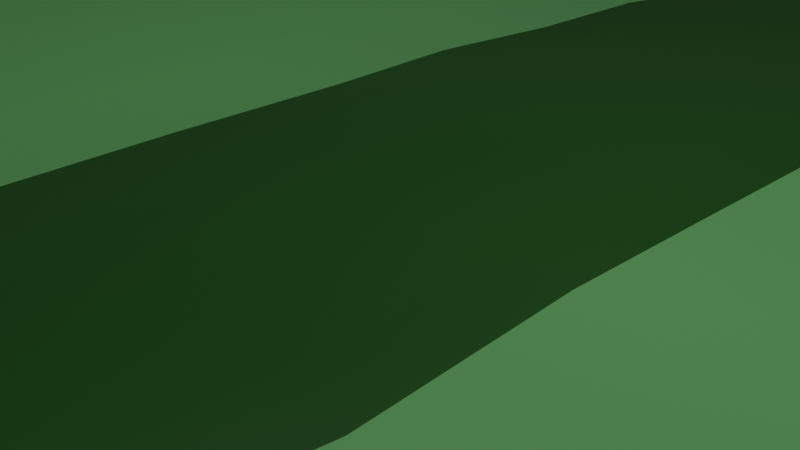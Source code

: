 # Source: paths.blend  (saved by Blender 3.0.42; exported with 4.5.12 LTS)
import bpy
from mathutils import Matrix  # noqa: F401  (used for matrix-valued properties, if any)

bpy.ops.wm.read_factory_settings(use_empty=True)
scene = bpy.context.scene
scene.name = 'Scene'

# ---- collections
col_collection = bpy.data.collections.new('Collection'); scene.collection.children.link(col_collection)

# ---- materials (node trees are filled in below, after node groups)
mat_material_002 = bpy.data.materials.new('Material.002')
mat_material_002.alpha_threshold = 0.0
mat_material_002.use_transparent_shadow = False
mat_material_002.line_color = (0.0, 0.0, 0.0, 1.0)
mat_path = bpy.data.materials.new('path')
mat_path.use_transparent_shadow = False
mat_material_003 = bpy.data.materials.new('Material.003')
mat_material_003.alpha_threshold = 0.0
mat_material_003.use_transparent_shadow = False
mat_material_003.line_color = (0.0, 0.0, 0.0, 1.0)
mat_path_001 = bpy.data.materials.new('path.001')
mat_path_001.use_transparent_shadow = False

# ---- node groups
ng_auto_smooth = bpy.data.node_groups.new('Auto Smooth', 'GeometryNodeTree')
_s = ng_auto_smooth.interface.new_socket(name='Geometry', in_out='OUTPUT', socket_type='NodeSocketGeometry')
_s = ng_auto_smooth.interface.new_socket(name='Geometry', in_out='INPUT', socket_type='NodeSocketGeometry')
_s = ng_auto_smooth.interface.new_socket(name='Angle', in_out='INPUT', socket_type='NodeSocketFloat')
_s.subtype = 'ANGLE'
_s.min_value = 0.0
_s.max_value = 3.142
ng_auto_smooth.is_modifier = True
_N = ng_auto_smooth.nodes; _L = ng_auto_smooth.links
n0 = _N.new('NodeGroupOutput'); n0.name = 'Group Output'; n0.location = (480, -100)
n1 = _N.new('NodeGroupInput'); n1.name = 'Group Input'; n1.location = (-420, -300)
n2 = _N.new('NodeGroupInput'); n2.name = 'Group Input.001'; n2.location = (-60, -100)
n3 = _N.new('GeometryNodeSetShadeSmooth'); n3.name = 'Set Shade Smooth'; n3.location = (120, -100)
n3.domain = 'EDGE'
n4 = _N.new('GeometryNodeSetShadeSmooth'); n4.name = 'Set Shade Smooth.001'; n4.location = (300, -100)
n5 = _N.new('GeometryNodeInputMeshEdgeAngle'); n5.name = 'Edge Angle'; n5.location = (-420, -220)
n6 = _N.new('GeometryNodeInputEdgeSmooth'); n6.name = 'Is Edge Smooth'; n6.location = (-60, -160)
n7 = _N.new('GeometryNodeInputShadeSmooth'); n7.name = 'Is Face Smooth'; n7.location = (-240, -340)
n8 = _N.new('FunctionNodeBooleanMath'); n8.name = 'Boolean Math'; n8.location = (-60, -220)
n9 = _N.new('FunctionNodeCompare'); n9.name = 'Compare'; n9.location = (-240, -180)
n9.operation = 'LESS_EQUAL'
_L.new(n5.outputs[0], n9.inputs[0])
_L.new(n4.outputs[0], n0.inputs[0])
_L.new(n1.outputs[1], n9.inputs[1])
_L.new(n9.outputs[0], n8.inputs[0])
_L.new(n7.outputs[0], n8.inputs[1])
_L.new(n2.outputs[0], n3.inputs[0])
_L.new(n6.outputs[0], n3.inputs[1])
_L.new(n3.outputs[0], n4.inputs[0])
_L.new(n8.outputs[0], n3.inputs[2])
n0.is_active_output = True

# ---- material node trees
mat_material_002.use_nodes = True; mat_material_002.node_tree.nodes.clear()
_N = mat_material_002.node_tree.nodes; _L = mat_material_002.node_tree.links
n0 = _N.new('ShaderNodeOutputMaterial'); n0.name = 'Material Output'; n0.location = (300, 300)
n1 = _N.new('ShaderNodeBsdfPrincipled'); n1.name = 'Principled BSDF'; n1.location = (10, 300)
n1.distribution = 'GGX'
n1.subsurface_method = 'RANDOM_WALK_SKIN'
n1.inputs[0].default_value = (0.3184, 1.0, 0.3183, 1.0)
n1.inputs[2].default_value = 0.4
n1.inputs[3].default_value = 1.45
n1.inputs[27].default_value = (0.0, 0.0, 0.0, 1.0)
n1.inputs[28].default_value = 1.0
_L.new(n1.outputs[0], n0.inputs[0])
n0.is_active_output = True
mat_path.use_nodes = True; mat_path.node_tree.nodes.clear()
_N = mat_path.node_tree.nodes; _L = mat_path.node_tree.links
n0 = _N.new('ShaderNodeBsdfPrincipled'); n0.name = 'Principled BSDF'; n0.location = (10, 300)
n0.distribution = 'GGX'
n0.subsurface_method = 'RANDOM_WALK_SKIN'
n0.inputs[0].default_value = (0.03185, 0.1902, 0.02037, 1.0)
n0.inputs[3].default_value = 1.45
n0.inputs[27].default_value = (0.0, 0.0, 0.0, 1.0)
n0.inputs[28].default_value = 1.0
n1 = _N.new('ShaderNodeOutputMaterial'); n1.name = 'Material Output'; n1.location = (300, 300)
_L.new(n0.outputs[0], n1.inputs[0])
n1.is_active_output = True
mat_material_003.use_nodes = True; mat_material_003.node_tree.nodes.clear()
_N = mat_material_003.node_tree.nodes; _L = mat_material_003.node_tree.links
n0 = _N.new('ShaderNodeOutputMaterial'); n0.name = 'Material Output'; n0.location = (300, 300)
n1 = _N.new('ShaderNodeBsdfPrincipled'); n1.name = 'Principled BSDF'; n1.location = (10, 300)
n1.distribution = 'GGX'
n1.subsurface_method = 'RANDOM_WALK_SKIN'
n1.inputs[0].default_value = (0.3184, 1.0, 0.3183, 1.0)
n1.inputs[2].default_value = 0.4
n1.inputs[3].default_value = 1.45
n1.inputs[27].default_value = (0.0, 0.0, 0.0, 1.0)
n1.inputs[28].default_value = 1.0
_L.new(n1.outputs[0], n0.inputs[0])
n0.is_active_output = True
mat_path_001.use_nodes = True; mat_path_001.node_tree.nodes.clear()
_N = mat_path_001.node_tree.nodes; _L = mat_path_001.node_tree.links
n0 = _N.new('ShaderNodeBsdfPrincipled'); n0.name = 'Principled BSDF'; n0.location = (10, 300)
n0.distribution = 'GGX'
n0.subsurface_method = 'RANDOM_WALK_SKIN'
n0.inputs[0].default_value = (0.03185, 0.1902, 0.02037, 1.0)
n0.inputs[3].default_value = 1.45
n0.inputs[27].default_value = (0.0, 0.0, 0.0, 1.0)
n0.inputs[28].default_value = 1.0
n1 = _N.new('ShaderNodeOutputMaterial'); n1.name = 'Material Output'; n1.location = (300, 300)
_L.new(n0.outputs[0], n1.inputs[0])
n1.is_active_output = True

# ---- world
world_world = bpy.data.worlds.new('World'); scene.world = world_world
world_world.use_nodes = True; world_world.node_tree.nodes.clear()
_N = world_world.node_tree.nodes; _L = world_world.node_tree.links
n0 = _N.new('ShaderNodeOutputWorld'); n0.name = 'World Output'; n0.location = (300, 300)
n1 = _N.new('ShaderNodeBackground'); n1.name = 'Background'; n1.location = (10, 300)
n1.inputs[0].default_value = (0.05088, 0.05088, 0.05088, 1.0)
_L.new(n1.outputs[0], n0.inputs[0])
n0.is_active_output = True
world_world.color = (0.05088, 0.05088, 0.05088)
world_world.use_sun_shadow = False
world_world.sun_shadow_jitter_overblur = 0.0

# ---- cameras
cam_camera = bpy.data.cameras.new('Camera')
cam_camera.clip_end = 100.0
cam_camera.ortho_scale = 7.314

# ---- lights
light_light = bpy.data.lights.new('Light', 'POINT')
light_light.transmission_factor = 0.0
light_light.energy = 1000.0
light_light.shadow_soft_size = 0.1
light_light.shadow_maximum_resolution = 0.006
light_light.use_absolute_resolution = True

# ---- meshes
me_cube = bpy.data.meshes.new('Cube')
me_cube.from_pydata([(5.021, 9.75, -2.454), (5.021, 9.75, -2.678), (5.021, -9.75, -2.454), (5.021, -9.75, -2.678), (-5.021, 9.75, -2.454), (-5.021, 9.75, -2.678), (-5.021, -9.75, -2.454), (-5.021, -9.75, -2.678), (1.981, 9.75, -2.678), (-1.981, 9.75, -2.678), (2.463, -9.844, -2.454), (-2.586, -9.844, -2.454), (-1.981, -9.75, -2.678), (1.981, -9.75, -2.678), (-2.586, 9.791, -2.454), (2.463, 9.791, -2.454), (1.981, -9.75, -2.249), (-1.981, -9.75, -2.249), (-1.981, 9.75, -2.249), (1.981, 9.75, -2.249), (-5.021, 7.922, -2.678), (-5.021, 5.755, -2.678), (-5.021, 3.589, -2.678), (-5.021, 1.422, -2.678), (-5.021, -0.745, -2.678), (-5.021, -2.912, -2.678), (-5.021, -5.079, -2.678), (-5.021, -7.245, -2.678), (5.021, 7.922, -2.454), (5.021, 5.755, -2.454), (5.021, 3.589, -2.454), (5.021, 1.422, -2.454), (5.021, -0.745, -2.454), (5.021, -2.912, -2.454), (5.021, -5.079, -2.454), (5.021, -7.245, -2.454), (-5.021, -7.245, -2.454), (-5.021, -5.079, -2.454), (-5.021, -2.912, -2.454), (-5.021, -0.745, -2.454), (-5.021, 1.422, -2.454), (-5.021, 3.589, -2.454), (-5.021, 5.755, -2.454), (-5.021, 7.922, -2.454), (5.021, -7.245, -2.678), (5.021, -5.079, -2.678), (5.021, -2.912, -2.678), (5.021, -0.745, -2.678), (5.021, 1.422, -2.678), (5.021, 3.589, -2.678), (5.021, 5.755, -2.678), (5.021, 7.922, -2.678), (-1.76, 7.842, -2.678), (-1.895, 5.749, -2.667), (-1.803, 3.589, -2.579), (-2.016, 1.422, -2.458), (-1.95, -0.745, -2.657), (-1.772, -2.912, -2.66), (-1.991, -5.079, -2.618), (-1.793, -7.315, -2.666), (1.981, 7.922, -2.678), (1.761, 5.755, -2.637), (2.014, 3.589, -2.517), (2.016, 1.435, -2.497), (1.946, -0.743, -2.402), (1.981, -2.912, -2.678), (2.035, -5.078, -2.413), (1.981, -7.245, -2.678), (2.463, 7.922, -2.454), (2.804, 5.755, -2.351), (2.511, 3.589, -2.219), (2.512, 1.437, -2.21), (2.72, -0.7385, -2.014), (2.463, -2.912, -2.454), (2.523, -5.077, -2.172), (2.463, -7.245, -2.454), (-2.953, 7.821, -2.401), (-2.967, 5.746, -2.388), (-3.004, 3.588, -2.293), (-2.633, 1.422, -2.162), (-3.024, -0.745, -2.331), (-3.031, -2.912, -2.356), (-2.628, -5.079, -2.277), (-2.904, -7.349, -2.363), (1.981, 7.922, -2.249), (1.214, 5.755, -2.234), (2.014, 3.589, -2.087), (2.02, 1.436, -2.046), (1.741, -0.7425, -1.964), (1.981, -2.912, -2.249), (2.04, -5.078, -1.961), (1.981, -7.245, -2.249), (-1.309, 7.829, -2.284), (-1.683, 5.747, -2.254), (-1.537, 3.589, -2.143), (-2.02, 1.422, -2.002), (-1.815, -0.7449, -2.219), (-1.214, -2.912, -2.253), (-1.991, -5.079, -2.186), (-1.382, -7.323, -2.265), (-85.32, 9.75, 11.12), (-85.32, -9.75, 11.12), (-85.32, -7.245, 11.12), (-85.32, -5.079, 11.12), (-85.32, -2.912, 11.12), (-85.32, -0.745, 11.12), (-85.32, 1.422, 11.12), (-85.32, 3.589, 11.12), (-85.32, 5.755, 11.12), (-85.32, 7.922, 11.12), (98.05, 9.75, -2.454), (98.05, -9.75, -2.454), (98.05, 7.922, -2.454), (98.05, 5.755, -2.454), (98.05, 3.589, -2.454), (98.05, 1.422, -2.454), (98.05, -0.745, -2.454), (98.05, -2.912, -2.454), (98.05, -5.079, -2.454), (98.05, -7.245, -2.454)], [], [(83, 36, 6, 11), (12, 11, 6, 7), (20, 43, 4, 5), (67, 44, 3, 13), (44, 35, 2, 3), (8, 15, 0, 1), (5, 4, 14, 9), (9, 14, 15, 8), (27, 59, 12, 7), (59, 67, 13, 12), (3, 2, 10, 13), (13, 10, 11, 12), (35, 75, 10, 2), (11, 10, 16, 17), (91, 99, 17, 16), (68, 15, 19, 84), (83, 11, 17, 99), (15, 14, 18, 19), (14, 76, 92, 18), (76, 77, 93, 92), (77, 78, 94, 93), (78, 79, 95, 94), (79, 80, 96, 95), (80, 81, 97, 96), (81, 82, 98, 97), (82, 83, 99, 98), (10, 75, 91, 16), (75, 74, 90, 91), (74, 73, 89, 90), (73, 72, 88, 89), (72, 71, 87, 88), (71, 70, 86, 87), (70, 69, 85, 86), (69, 68, 84, 85), (19, 18, 92, 84), (84, 92, 93, 85), (85, 93, 94, 86), (86, 94, 95, 87), (87, 95, 96, 88), (88, 96, 97, 89), (89, 97, 98, 90), (90, 98, 99, 91), (0, 15, 68, 28), (28, 68, 69, 29), (29, 69, 70, 30), (30, 70, 71, 31), (31, 71, 72, 32), (32, 72, 73, 33), (33, 73, 74, 34), (34, 74, 75, 35), (9, 8, 60, 52), (52, 60, 61, 53), (53, 61, 62, 54), (54, 62, 63, 55), (55, 63, 64, 56), (56, 64, 65, 57), (57, 65, 66, 58), (58, 66, 67, 59), (5, 9, 52, 20), (20, 52, 53, 21), (21, 53, 54, 22), (22, 54, 55, 23), (23, 55, 56, 24), (24, 56, 57, 25), (25, 57, 58, 26), (26, 58, 59, 27), (1, 0, 28, 51), (51, 28, 29, 50), (50, 29, 30, 49), (49, 30, 31, 48), (48, 31, 32, 47), (47, 32, 33, 46), (46, 33, 34, 45), (45, 34, 35, 44), (8, 1, 51, 60), (60, 51, 50, 61), (61, 50, 49, 62), (62, 49, 48, 63), (63, 48, 47, 64), (64, 47, 46, 65), (65, 46, 45, 66), (66, 45, 44, 67), (7, 6, 36, 27), (27, 36, 37, 26), (26, 37, 38, 25), (25, 38, 39, 24), (24, 39, 40, 23), (23, 40, 41, 22), (22, 41, 42, 21), (21, 42, 43, 20), (14, 4, 43, 76), (76, 43, 42, 77), (77, 42, 41, 78), (78, 41, 40, 79), (79, 40, 39, 80), (80, 39, 38, 81), (81, 38, 37, 82), (82, 37, 36, 83), (41, 42, 108, 107), (38, 39, 105, 104), (36, 102, 101, 6), (42, 43, 109, 108), (39, 40, 106, 105), (36, 37, 103, 102), (43, 4, 100, 109), (40, 41, 107, 106), (37, 38, 104, 103), (33, 117, 116, 32), (30, 114, 113, 29), (34, 118, 117, 33), (31, 115, 114, 30), (28, 112, 110, 0), (35, 119, 118, 34), (35, 2, 111, 119), (32, 116, 115, 31), (29, 113, 112, 28)])
me_cube.polygons.foreach_set('use_smooth', [True] * 116)
me_cube.polygons.foreach_set('material_index', [0, 0, 0, 0, 0, 0, 0, 0, 0, 0, 0, 0, 0, 1, 1, 1, 1, 1, 1, 1, 1, 1, 1, 1, 1, 1, 1, 1, 1, 1, 1, 1, 1, 1, 1, 1, 1, 1, 1, 1, 1, 1, 0, 0, 0, 0, 0, 0, 0, 0, 0, 0, 0, 0, 0, 0, 0, 0, 0, 0, 0, 0, 0, 0, 0, 0, 0, 0, 0, 0, 0, 0, 0, 0, 0, 0, 0, 0, 0, 0, 0, 0, 0, 0, 0, 0, 0, 0, 0, 0, 0, 0, 0, 0, 0, 0, 0, 0, 0, 0, 0, 0, 0, 0, 0, 0, 0, 0, 0, 0, 0, 0, 0, 0, 0, 0])
_uv = me_cube.uv_layers.new(name='UVMap')
_uv.uv.foreach_set('vector', [0.7917, 0.7179, 0.875, 0.7179, 0.875, 0.75, 0.7917, 0.75, 0.375, 0.9167, 0.625, 0.9167, 0.625, 1.0, 0.375, 1.0, 0.375, 0.2266, 0.625, 0.2266, 0.625, 0.25, 0.375, 0.25, 0.2917, 0.7179, 0.375, 0.7179, 0.375, 0.75, 0.2917, 0.75, 0.375, 0.7179, 0.625, 0.7179, 0.625, 0.75, 0.375, 0.75, 0.375, 0.4167, 0.625, 0.4167, 0.625, 0.5, 0.375, 0.5, 0.375, 0.25, 0.625, 0.25, 0.625, 0.3333, 0.375, 0.3333, 0.375, 0.3333, 0.625, 0.3333, 0.625, 0.4167, 0.375, 0.4167, 0.125, 0.7179, 0.2083, 0.7179, 0.2083, 0.75, 0.125, 0.75, 0.2083, 0.7179, 0.2917, 0.7179, 0.2917, 0.75, 0.2083, 0.75, 0.375, 0.75, 0.625, 0.75, 0.625, 0.8333, 0.375, 0.8333, 0.375, 0.8333, 0.625, 0.8333, 0.625, 0.9167, 0.375, 0.9167, 0.625, 0.7179, 0.7083, 0.7179, 0.7083, 0.75, 0.625, 0.75, 0.625, 0.9167, 0.625, 0.8333, 0.625, 0.8333, 0.625, 0.9167, 0.7083, 0.7179, 0.7917, 0.7179, 0.7917, 0.75, 0.7083, 0.75, 0.7083, 0.5234, 0.7083, 0.5, 0.7083, 0.5, 0.7083, 0.5234, 0.7917, 0.7179, 0.7917, 0.75, 0.7917, 0.75, 0.7917, 0.7179, 0.625, 0.4167, 0.625, 0.3333, 0.625, 0.3333, 0.625, 0.4167, 0.7917, 0.5, 0.7917, 0.5234, 0.7917, 0.5234, 0.7917, 0.5, 0.7917, 0.5234, 0.7917, 0.5512, 0.7917, 0.5512, 0.7917, 0.5234, 0.7917, 0.5512, 0.7917, 0.579, 0.7917, 0.579, 0.7917, 0.5512, 0.7917, 0.579, 0.7917, 0.6068, 0.7917, 0.6068, 0.7917, 0.579, 0.7917, 0.6068, 0.7917, 0.6346, 0.7917, 0.6346, 0.7917, 0.6068, 0.7917, 0.6346, 0.7917, 0.6623, 0.7917, 0.6623, 0.7917, 0.6346, 0.7917, 0.6623, 0.7917, 0.6901, 0.7917, 0.6901, 0.7917, 0.6623, 0.7917, 0.6901, 0.7917, 0.7179, 0.7917, 0.7179, 0.7917, 0.6901, 0.7083, 0.75, 0.7083, 0.7179, 0.7083, 0.7179, 0.7083, 0.75, 0.7083, 0.7179, 0.7083, 0.6901, 0.7083, 0.6901, 0.7083, 0.7179, 0.7083, 0.6901, 0.7083, 0.6623, 0.7083, 0.6623, 0.7083, 0.6901, 0.7083, 0.6623, 0.7083, 0.6346, 0.7083, 0.6346, 0.7083, 0.6623, 0.7083, 0.6346, 0.7083, 0.6068, 0.7083, 0.6068, 0.7083, 0.6346, 0.7083, 0.6068, 0.7083, 0.579, 0.7083, 0.579, 0.7083, 0.6068, 0.7083, 0.579, 0.7083, 0.5512, 0.7083, 0.5512, 0.7083, 0.579, 0.7083, 0.5512, 0.7083, 0.5234, 0.7083, 0.5234, 0.7083, 0.5512, 0.7083, 0.5, 0.7917, 0.5, 0.7917, 0.5234, 0.7083, 0.5234, 0.7083, 0.5234, 0.7917, 0.5234, 0.7917, 0.5512, 0.7083, 0.5512, 0.7083, 0.5512, 0.7917, 0.5512, 0.7917, 0.579, 0.7083, 0.579, 0.7083, 0.579, 0.7917, 0.579, 0.7917, 0.6068, 0.7083, 0.6068, 0.7083, 0.6068, 0.7917, 0.6068, 0.7917, 0.6346, 0.7083, 0.6346, 0.7083, 0.6346, 0.7917, 0.6346, 0.7917, 0.6623, 0.7083, 0.6623, 0.7083, 0.6623, 0.7917, 0.6623, 0.7917, 0.6901, 0.7083, 0.6901, 0.7083, 0.6901, 0.7917, 0.6901, 0.7917, 0.7179, 0.7083, 0.7179, 0.625, 0.5, 0.7083, 0.5, 0.7083, 0.5234, 0.625, 0.5234, 0.625, 0.5234, 0.7083, 0.5234, 0.7083, 0.5512, 0.625, 0.5512, 0.625, 0.5512, 0.7083, 0.5512, 0.7083, 0.579, 0.625, 0.579, 0.625, 0.579, 0.7083, 0.579, 0.7083, 0.6068, 0.625, 0.6068, 0.625, 0.6068, 0.7083, 0.6068, 0.7083, 0.6346, 0.625, 0.6346, 0.625, 0.6346, 0.7083, 0.6346, 0.7083, 0.6623, 0.625, 0.6623, 0.625, 0.6623, 0.7083, 0.6623, 0.7083, 0.6901, 0.625, 0.6901, 0.625, 0.6901, 0.7083, 0.6901, 0.7083, 0.7179, 0.625, 0.7179, 0.2083, 0.5, 0.2917, 0.5, 0.2917, 0.5234, 0.2083, 0.5234, 0.2083, 0.5234, 0.2917, 0.5234, 0.2917, 0.5512, 0.2083, 0.5512, 0.2083, 0.5512, 0.2917, 0.5512, 0.2917, 0.579, 0.2083, 0.579, 0.2083, 0.579, 0.2917, 0.579, 0.2917, 0.6068, 0.2083, 0.6068, 0.2083, 0.6068, 0.2917, 0.6068, 0.2917, 0.6346, 0.2083, 0.6346, 0.2083, 0.6346, 0.2917, 0.6346, 0.2917, 0.6623, 0.2083, 0.6623, 0.2083, 0.6623, 0.2917, 0.6623, 0.2917, 0.6901, 0.2083, 0.6901, 0.2083, 0.6901, 0.2917, 0.6901, 0.2917, 0.7179, 0.2083, 0.7179, 0.125, 0.5, 0.2083, 0.5, 0.2083, 0.5234, 0.125, 0.5234, 0.125, 0.5234, 0.2083, 0.5234, 0.2083, 0.5512, 0.125, 0.5512, 0.125, 0.5512, 0.2083, 0.5512, 0.2083, 0.579, 0.125, 0.579, 0.125, 0.579, 0.2083, 0.579, 0.2083, 0.6068, 0.125, 0.6068, 0.125, 0.6068, 0.2083, 0.6068, 0.2083, 0.6346, 0.125, 0.6346, 0.125, 0.6346, 0.2083, 0.6346, 0.2083, 0.6623, 0.125, 0.6623, 0.125, 0.6623, 0.2083, 0.6623, 0.2083, 0.6901, 0.125, 0.6901, 0.125, 0.6901, 0.2083, 0.6901, 0.2083, 0.7179, 0.125, 0.7179, 0.375, 0.5, 0.625, 0.5, 0.625, 0.5234, 0.375, 0.5234, 0.375, 0.5234, 0.625, 0.5234, 0.625, 0.5512, 0.375, 0.5512, 0.375, 0.5512, 0.625, 0.5512, 0.625, 0.579, 0.375, 0.579, 0.375, 0.579, 0.625, 0.579, 0.625, 0.6068, 0.375, 0.6068, 0.375, 0.6068, 0.625, 0.6068, 0.625, 0.6346, 0.375, 0.6346, 0.375, 0.6346, 0.625, 0.6346, 0.625, 0.6623, 0.375, 0.6623, 0.375, 0.6623, 0.625, 0.6623, 0.625, 0.6901, 0.375, 0.6901, 0.375, 0.6901, 0.625, 0.6901, 0.625, 0.7179, 0.375, 0.7179, 0.2917, 0.5, 0.375, 0.5, 0.375, 0.5234, 0.2917, 0.5234, 0.2917, 0.5234, 0.375, 0.5234, 0.375, 0.5512, 0.2917, 0.5512, 0.2917, 0.5512, 0.375, 0.5512, 0.375, 0.579, 0.2917, 0.579, 0.2917, 0.579, 0.375, 0.579, 0.375, 0.6068, 0.2917, 0.6068, 0.2917, 0.6068, 0.375, 0.6068, 0.375, 0.6346, 0.2917, 0.6346, 0.2917, 0.6346, 0.375, 0.6346, 0.375, 0.6623, 0.2917, 0.6623, 0.2917, 0.6623, 0.375, 0.6623, 0.375, 0.6901, 0.2917, 0.6901, 0.2917, 0.6901, 0.375, 0.6901, 0.375, 0.7179, 0.2917, 0.7179, 0.375, 0.0, 0.625, 0.0, 0.625, 0.03212, 0.375, 0.03212, 0.375, 0.03212, 0.625, 0.03212, 0.625, 0.05989, 0.375, 0.05989, 0.375, 0.05989, 0.625, 0.05989, 0.625, 0.08767, 0.375, 0.08767, 0.375, 0.08767, 0.625, 0.08767, 0.625, 0.1154, 0.375, 0.1154, 0.375, 0.1154, 0.625, 0.1154, 0.625, 0.1432, 0.375, 0.1432, 0.375, 0.1432, 0.625, 0.1432, 0.625, 0.171, 0.375, 0.171, 0.375, 0.171, 0.625, 0.171, 0.625, 0.1988, 0.375, 0.1988, 0.375, 0.1988, 0.625, 0.1988, 0.625, 0.2266, 0.375, 0.2266, 0.7917, 0.5, 0.875, 0.5, 0.875, 0.5234, 0.7917, 0.5234, 0.7917, 0.5234, 0.875, 0.5234, 0.875, 0.5512, 0.7917, 0.5512, 0.7917, 0.5512, 0.875, 0.5512, 0.875, 0.579, 0.7917, 0.579, 0.7917, 0.579, 0.875, 0.579, 0.875, 0.6068, 0.7917, 0.6068, 0.7917, 0.6068, 0.875, 0.6068, 0.875, 0.6346, 0.7917, 0.6346, 0.7917, 0.6346, 0.875, 0.6346, 0.875, 0.6623, 0.7917, 0.6623, 0.7917, 0.6623, 0.875, 0.6623, 0.875, 0.6901, 0.7917, 0.6901, 0.7917, 0.6901, 0.875, 0.6901, 0.875, 0.7179, 0.7917, 0.7179, 0.625, 0.171, 0.625, 0.1988, 0.625, 0.1988, 0.625, 0.171, 0.625, 0.08767, 0.625, 0.1154, 0.625, 0.1154, 0.625, 0.08767, 0.875, 0.7179, 0.875, 0.7179, 0.875, 0.75, 0.875, 0.75, 0.625, 0.1988, 0.625, 0.2266, 0.625, 0.2266, 0.625, 0.1988, 0.625, 0.1154, 0.625, 0.1432, 0.625, 0.1432, 0.625, 0.1154, 0.625, 0.03212, 0.625, 0.05989, 0.625, 0.05989, 0.625, 0.03212, 0.625, 0.2266, 0.625, 0.25, 0.625, 0.25, 0.625, 0.2266, 0.625, 0.1432, 0.625, 0.171, 0.625, 0.171, 0.625, 0.1432, 0.625, 0.05989, 0.625, 0.08767, 0.625, 0.08767, 0.625, 0.05989, 0.625, 0.6623, 0.625, 0.6623, 0.625, 0.6346, 0.625, 0.6346, 0.625, 0.579, 0.625, 0.579, 0.625, 0.5512, 0.625, 0.5512, 0.625, 0.6901, 0.625, 0.6901, 0.625, 0.6623, 0.625, 0.6623, 0.625, 0.6068, 0.625, 0.6068, 0.625, 0.579, 0.625, 0.579, 0.625, 0.5234, 0.625, 0.5234, 0.625, 0.5, 0.625, 0.5, 0.625, 0.7179, 0.625, 0.7179, 0.625, 0.6901, 0.625, 0.6901, 0.625, 0.7179, 0.625, 0.75, 0.625, 0.75, 0.625, 0.7179, 0.625, 0.6346, 0.625, 0.6346, 0.625, 0.6068, 0.625, 0.6068, 0.625, 0.5512, 0.625, 0.5512, 0.625, 0.5234, 0.625, 0.5234])
me_cube.materials.append(mat_material_002)
me_cube.materials.append(mat_path)
me_cube.use_remesh_preserve_volume = False
me_cube.use_remesh_preserve_attributes = False
me_cube.use_mirror_vertex_groups = False
me_cube.update()
me_cube_001 = bpy.data.meshes.new('Cube.001')
me_cube_001.from_pydata([(5.017, 9.751, 0.1106), (5.017, 9.751, -0.113), (5.014, -9.751, 0.1131), (5.014, -9.751, -0.1105), (-5.024, 9.75, 0.1111), (-5.024, 9.75, -0.1124), (-5.046, -9.757, 0.1224), (-5.046, -9.757, -0.1013), (1.974, 9.75, -0.1162), (-1.989, 9.75, -0.1154), (2.442, -9.807, 0.1182), (-2.653, -9.821, 0.1402), (-2.056, -9.769, -0.08045), (1.955, -9.755, -0.1032), (-2.593, 9.75, 0.109), (2.457, 9.75, 0.108), (1.954, -9.755, 0.3259), (-2.058, -9.769, 0.3496), (-1.989, 9.75, 0.3135), (1.974, 9.75, 0.3127), (-5.028, 7.921, -0.113), (-5.037, 5.753, -0.1123), (-5.041, 3.585, -0.1116), (-5.044, 1.417, -0.1131), (-5.067, -0.7509, -0.1065), (-5.109, -2.925, -0.0874), (-5.177, -5.104, 0.0108), (-5.099, -7.265, -0.07842), (5.011, 7.923, 0.1086), (4.974, 5.761, 0.1041), (4.893, 3.608, 0.1082), (4.936, 1.434, 0.1257), (4.938, -0.7315, 0.1078), (4.953, -2.9, 0.1048), (4.988, -5.074, 0.1101), (5.005, -7.245, 0.1129), (-5.1, -7.265, 0.1459), (-5.148, -5.105, 0.163), (-5.111, -2.925, 0.1367), (-5.067, -0.751, 0.1171), (-5.044, 1.417, 0.1104), (-5.042, 3.585, 0.112), (-5.038, 5.753, 0.1113), (-5.028, 7.921, 0.1106), (5.006, -7.245, -0.1107), (4.988, -5.074, -0.1135), (4.954, -2.9, -0.1186), (4.94, -0.7318, -0.1157), (4.938, 1.433, -0.09859), (4.898, 3.608, -0.1153), (4.975, 5.761, -0.1193), (5.011, 7.923, -0.1149), (-1.798, 7.836, -0.1348), (-1.998, 5.691, -0.1019), (-2.084, 3.552, 0.03799), (-1.903, 1.338, -0.04562), (-2.335, -0.7801, -0.06469), (-2.328, -2.96, 0.04925), (-2.644, -5.216, 0.4597), (-2.195, -7.425, 0.08392), (1.961, 7.917, -0.1376), (1.769, 5.663, -0.3297), (1.414, 3.657, -0.002059), (1.687, 1.466, 0.1397), (0.1098, -0.473, -0.2467), (0.6925, -2.673, -0.2136), (1.583, -5.065, -0.06447), (1.913, -7.253, -0.09511), (2.445, 7.918, 0.09141), (2.704, 5.744, 0.1276), (2.023, 3.721, 0.246), (2.627, 1.473, 0.4973), (2.089, -0.6094, 0.1805), (1.931, -2.779, 0.04643), (2.674, -5.065, 0.3653), (2.41, -7.249, 0.1226), (-2.975, 7.817, 0.1559), (-3.08, 5.73, 0.1753), (-3.118, 3.572, 0.2853), (-2.68, 1.373, 0.3598), (-3.199, -0.767, 0.247), (-3.355, -2.955, 0.2961), (-3.265, -5.215, 0.5408), (-3.207, -7.436, 0.347), (1.96, 7.917, 0.2903), (1.216, 5.634, -0.01693), (1.85, 3.657, 0.4284), (1.224, 1.457, 0.5319), (-0.9289, -0.6193, 0.4152), (-0.2348, -2.682, 0.2267), (0.9816, -5.068, 0.3778), (1.911, -7.253, 0.3343), (-1.36, 7.824, 0.2502), (-1.526, 5.672, 0.2307), (-1.869, 3.545, 0.4891), (-1.188, 1.316, 0.3163), (-2.262, -0.7857, 0.3802), (-1.935, -2.956, 0.4415), (-2.625, -5.215, 0.6045), (-1.818, -7.437, 0.4937), (-85.32, 9.75, 13.69), (-85.32, -9.75, 13.69), (-85.32, -7.245, 13.69), (-85.32, -5.079, 13.69), (-85.32, -2.912, 13.69), (-85.32, -0.745, 13.69), (-85.32, 1.422, 13.69), (-85.32, 3.589, 13.69), (-85.32, 5.755, 13.69), (-85.32, 7.922, 13.69), (98.25, 9.751, 0.1106), (98.25, -9.751, 0.1131), (98.25, 7.923, 0.1086), (98.21, 5.761, 0.1041), (98.13, 3.608, 0.1082), (98.17, 1.434, 0.1257), (98.17, -0.7315, 0.1078), (98.19, -2.9, 0.1048), (98.22, -5.074, 0.1101), (98.24, -7.245, 0.1129)], [], [(83, 36, 6, 11), (12, 11, 6, 7), (20, 43, 4, 5), (67, 44, 3, 13), (44, 35, 2, 3), (8, 15, 0, 1), (5, 4, 14, 9), (9, 14, 15, 8), (27, 59, 12, 7), (59, 67, 13, 12), (3, 2, 10, 13), (13, 10, 11, 12), (35, 75, 10, 2), (11, 10, 16, 17), (91, 99, 17, 16), (68, 15, 19, 84), (83, 11, 17, 99), (15, 14, 18, 19), (14, 76, 92, 18), (76, 77, 93, 92), (77, 78, 94, 93), (78, 79, 95, 94), (79, 80, 96, 95), (80, 81, 97, 96), (81, 82, 98, 97), (82, 83, 99, 98), (10, 75, 91, 16), (75, 74, 90, 91), (74, 73, 89, 90), (73, 72, 88, 89), (72, 71, 87, 88), (71, 70, 86, 87), (70, 69, 85, 86), (69, 68, 84, 85), (19, 18, 92, 84), (84, 92, 93, 85), (85, 93, 94, 86), (86, 94, 95, 87), (87, 95, 96, 88), (88, 96, 97, 89), (89, 97, 98, 90), (90, 98, 99, 91), (0, 15, 68, 28), (28, 68, 69, 29), (29, 69, 70, 30), (30, 70, 71, 31), (31, 71, 72, 32), (32, 72, 73, 33), (33, 73, 74, 34), (34, 74, 75, 35), (9, 8, 60, 52), (52, 60, 61, 53), (53, 61, 62, 54), (54, 62, 63, 55), (55, 63, 64, 56), (56, 64, 65, 57), (57, 65, 66, 58), (58, 66, 67, 59), (5, 9, 52, 20), (20, 52, 53, 21), (21, 53, 54, 22), (22, 54, 55, 23), (23, 55, 56, 24), (24, 56, 57, 25), (25, 57, 58, 26), (26, 58, 59, 27), (1, 0, 28, 51), (51, 28, 29, 50), (50, 29, 30, 49), (49, 30, 31, 48), (48, 31, 32, 47), (47, 32, 33, 46), (46, 33, 34, 45), (45, 34, 35, 44), (8, 1, 51, 60), (60, 51, 50, 61), (61, 50, 49, 62), (62, 49, 48, 63), (63, 48, 47, 64), (64, 47, 46, 65), (65, 46, 45, 66), (66, 45, 44, 67), (7, 6, 36, 27), (27, 36, 37, 26), (26, 37, 38, 25), (25, 38, 39, 24), (24, 39, 40, 23), (23, 40, 41, 22), (22, 41, 42, 21), (21, 42, 43, 20), (14, 4, 43, 76), (76, 43, 42, 77), (77, 42, 41, 78), (78, 41, 40, 79), (79, 40, 39, 80), (80, 39, 38, 81), (81, 38, 37, 82), (82, 37, 36, 83), (41, 42, 108, 107), (38, 39, 105, 104), (36, 102, 101, 6), (42, 43, 109, 108), (39, 40, 106, 105), (36, 37, 103, 102), (43, 4, 100, 109), (40, 41, 107, 106), (37, 38, 104, 103), (34, 118, 117, 33), (31, 115, 114, 30), (28, 112, 110, 0), (35, 119, 118, 34), (35, 2, 111, 119), (32, 116, 115, 31), (29, 113, 112, 28), (33, 117, 116, 32), (30, 114, 113, 29)])
me_cube_001.polygons.foreach_set('use_smooth', [True] * 116)
me_cube_001.polygons.foreach_set('material_index', [0, 0, 0, 0, 0, 0, 0, 0, 0, 0, 0, 0, 0, 1, 1, 1, 1, 0, 1, 1, 1, 1, 1, 1, 1, 1, 1, 1, 1, 1, 1, 1, 1, 1, 1, 1, 1, 1, 1, 1, 1, 1, 0, 0, 0, 0, 0, 0, 0, 0, 0, 0, 0, 0, 0, 0, 0, 0, 0, 0, 0, 0, 0, 0, 0, 0, 0, 0, 0, 0, 0, 0, 0, 0, 0, 0, 0, 0, 0, 0, 0, 0, 0, 0, 0, 0, 0, 0, 0, 0, 0, 0, 0, 0, 0, 0, 0, 0, 0, 0, 0, 0, 0, 0, 0, 0, 0, 0, 0, 0, 0, 0, 0, 0, 0, 0])
_uv = me_cube_001.uv_layers.new(name='UVMap')
_uv.uv.foreach_set('vector', [0.7917, 0.7179, 0.875, 0.7179, 0.875, 0.75, 0.7917, 0.75, 0.375, 0.9167, 0.625, 0.9167, 0.625, 1.0, 0.375, 1.0, 0.375, 0.2266, 0.625, 0.2266, 0.625, 0.25, 0.375, 0.25, 0.2917, 0.7179, 0.375, 0.7179, 0.375, 0.75, 0.2917, 0.75, 0.375, 0.7179, 0.625, 0.7179, 0.625, 0.75, 0.375, 0.75, 0.375, 0.4167, 0.625, 0.4167, 0.625, 0.5, 0.375, 0.5, 0.375, 0.25, 0.625, 0.25, 0.625, 0.3333, 0.375, 0.3333, 0.375, 0.3333, 0.625, 0.3333, 0.625, 0.4167, 0.375, 0.4167, 0.125, 0.7179, 0.2083, 0.7179, 0.2083, 0.75, 0.125, 0.75, 0.2083, 0.7179, 0.2917, 0.7179, 0.2917, 0.75, 0.2083, 0.75, 0.375, 0.75, 0.625, 0.75, 0.625, 0.8333, 0.375, 0.8333, 0.375, 0.8333, 0.625, 0.8333, 0.625, 0.9167, 0.375, 0.9167, 0.625, 0.7179, 0.7083, 0.7179, 0.7083, 0.75, 0.625, 0.75, 0.625, 0.9167, 0.625, 0.8333, 0.7083, 0.75, 0.7917, 0.75, 0.7083, 0.7179, 0.7917, 0.7179, 0.7917, 0.75, 0.7083, 0.75, 0.7083, 0.5234, 0.7083, 0.5, 0.7083, 0.5, 0.7083, 0.5234, 0.7917, 0.7179, 0.7917, 0.75, 0.7917, 0.75, 0.7917, 0.7179, 0.625, 0.4167, 0.625, 0.3333, 0.625, 0.3333, 0.625, 0.4167, 0.7917, 0.5, 0.7917, 0.5234, 0.7917, 0.5234, 0.7917, 0.5, 0.7917, 0.5234, 0.7917, 0.5512, 0.7917, 0.5512, 0.7917, 0.5234, 0.7917, 0.5512, 0.7917, 0.579, 0.7917, 0.579, 0.7917, 0.5512, 0.7917, 0.579, 0.7917, 0.6068, 0.7917, 0.6068, 0.7917, 0.579, 0.7917, 0.6068, 0.7917, 0.6346, 0.7917, 0.6346, 0.7917, 0.6068, 0.7917, 0.6346, 0.7917, 0.6623, 0.7917, 0.6623, 0.7917, 0.6346, 0.7917, 0.6623, 0.7917, 0.6901, 0.7917, 0.6901, 0.7917, 0.6623, 0.7917, 0.6901, 0.7917, 0.7179, 0.7917, 0.7179, 0.7917, 0.6901, 0.7083, 0.75, 0.7083, 0.7179, 0.7083, 0.7179, 0.7083, 0.75, 0.7083, 0.7179, 0.7083, 0.6901, 0.7083, 0.6901, 0.7083, 0.7179, 0.7083, 0.6901, 0.7083, 0.6623, 0.7083, 0.6623, 0.7083, 0.6901, 0.7083, 0.6623, 0.7083, 0.6346, 0.7083, 0.6346, 0.7083, 0.6623, 0.7083, 0.6346, 0.7083, 0.6068, 0.7083, 0.6068, 0.7083, 0.6346, 0.7083, 0.6068, 0.7083, 0.579, 0.7083, 0.579, 0.7083, 0.6068, 0.7083, 0.579, 0.7083, 0.5512, 0.7083, 0.5512, 0.7083, 0.579, 0.7083, 0.5512, 0.7083, 0.5234, 0.7083, 0.5234, 0.7083, 0.5512, 0.7083, 0.5, 0.7917, 0.5, 0.7917, 0.5234, 0.7083, 0.5234, 0.7083, 0.5234, 0.7917, 0.5234, 0.7917, 0.5512, 0.7083, 0.5512, 0.7083, 0.5512, 0.7917, 0.5512, 0.7917, 0.579, 0.7083, 0.579, 0.7083, 0.579, 0.7917, 0.579, 0.7917, 0.6068, 0.7083, 0.6068, 0.7083, 0.6068, 0.7917, 0.6068, 0.7917, 0.6346, 0.7083, 0.6346, 0.7083, 0.6346, 0.7917, 0.6346, 0.7917, 0.6623, 0.7083, 0.6623, 0.7083, 0.6623, 0.7917, 0.6623, 0.7917, 0.6901, 0.7083, 0.6901, 0.7083, 0.6901, 0.7917, 0.6901, 0.7917, 0.7179, 0.7083, 0.7179, 0.625, 0.5, 0.7083, 0.5, 0.7083, 0.5234, 0.625, 0.5234, 0.625, 0.5234, 0.7083, 0.5234, 0.7083, 0.5512, 0.625, 0.5512, 0.625, 0.5512, 0.7083, 0.5512, 0.7083, 0.579, 0.625, 0.579, 0.625, 0.579, 0.7083, 0.579, 0.7083, 0.6068, 0.625, 0.6068, 0.625, 0.6068, 0.7083, 0.6068, 0.7083, 0.6346, 0.625, 0.6346, 0.625, 0.6346, 0.7083, 0.6346, 0.7083, 0.6623, 0.625, 0.6623, 0.625, 0.6623, 0.7083, 0.6623, 0.7083, 0.6901, 0.625, 0.6901, 0.625, 0.6901, 0.7083, 0.6901, 0.7083, 0.7179, 0.625, 0.7179, 0.2083, 0.5, 0.2917, 0.5, 0.2917, 0.5234, 0.2083, 0.5234, 0.2083, 0.5234, 0.2917, 0.5234, 0.2917, 0.5512, 0.2083, 0.5512, 0.2083, 0.5512, 0.2917, 0.5512, 0.2917, 0.579, 0.2083, 0.579, 0.2083, 0.579, 0.2917, 0.579, 0.2917, 0.6068, 0.2083, 0.6068, 0.2083, 0.6068, 0.2917, 0.6068, 0.2917, 0.6346, 0.2083, 0.6346, 0.2083, 0.6346, 0.2917, 0.6346, 0.2917, 0.6623, 0.2083, 0.6623, 0.2083, 0.6623, 0.2917, 0.6623, 0.2917, 0.6901, 0.2083, 0.6901, 0.2083, 0.6901, 0.2917, 0.6901, 0.2917, 0.7179, 0.2083, 0.7179, 0.125, 0.5, 0.2083, 0.5, 0.2083, 0.5234, 0.125, 0.5234, 0.125, 0.5234, 0.2083, 0.5234, 0.2083, 0.5512, 0.125, 0.5512, 0.125, 0.5512, 0.2083, 0.5512, 0.2083, 0.579, 0.125, 0.579, 0.125, 0.579, 0.2083, 0.579, 0.2083, 0.6068, 0.125, 0.6068, 0.125, 0.6068, 0.2083, 0.6068, 0.2083, 0.6346, 0.125, 0.6346, 0.125, 0.6346, 0.2083, 0.6346, 0.2083, 0.6623, 0.125, 0.6623, 0.125, 0.6623, 0.2083, 0.6623, 0.2083, 0.6901, 0.125, 0.6901, 0.125, 0.6901, 0.2083, 0.6901, 0.2083, 0.7179, 0.125, 0.7179, 0.375, 0.5, 0.625, 0.5, 0.625, 0.5234, 0.375, 0.5234, 0.375, 0.5234, 0.625, 0.5234, 0.625, 0.5512, 0.375, 0.5512, 0.375, 0.5512, 0.625, 0.5512, 0.625, 0.579, 0.375, 0.579, 0.375, 0.579, 0.625, 0.579, 0.625, 0.6068, 0.375, 0.6068, 0.375, 0.6068, 0.625, 0.6068, 0.625, 0.6346, 0.375, 0.6346, 0.375, 0.6346, 0.625, 0.6346, 0.625, 0.6623, 0.375, 0.6623, 0.375, 0.6623, 0.625, 0.6623, 0.625, 0.6901, 0.375, 0.6901, 0.375, 0.6901, 0.625, 0.6901, 0.625, 0.7179, 0.375, 0.7179, 0.2917, 0.5, 0.375, 0.5, 0.375, 0.5234, 0.2917, 0.5234, 0.2917, 0.5234, 0.375, 0.5234, 0.375, 0.5512, 0.2917, 0.5512, 0.2917, 0.5512, 0.375, 0.5512, 0.375, 0.579, 0.2917, 0.579, 0.2917, 0.579, 0.375, 0.579, 0.375, 0.6068, 0.2917, 0.6068, 0.2917, 0.6068, 0.375, 0.6068, 0.375, 0.6346, 0.2917, 0.6346, 0.2917, 0.6346, 0.375, 0.6346, 0.375, 0.6623, 0.2917, 0.6623, 0.2917, 0.6623, 0.375, 0.6623, 0.375, 0.6901, 0.2917, 0.6901, 0.2917, 0.6901, 0.375, 0.6901, 0.375, 0.7179, 0.2917, 0.7179, 0.375, 0.0, 0.625, 0.0, 0.625, 0.03212, 0.375, 0.03212, 0.375, 0.03212, 0.625, 0.03212, 0.625, 0.05989, 0.375, 0.05989, 0.375, 0.05989, 0.625, 0.05989, 0.625, 0.08767, 0.375, 0.08767, 0.375, 0.08767, 0.625, 0.08767, 0.625, 0.1154, 0.375, 0.1154, 0.375, 0.1154, 0.625, 0.1154, 0.625, 0.1432, 0.375, 0.1432, 0.375, 0.1432, 0.625, 0.1432, 0.625, 0.171, 0.375, 0.171, 0.375, 0.171, 0.625, 0.171, 0.625, 0.1988, 0.375, 0.1988, 0.375, 0.1988, 0.625, 0.1988, 0.625, 0.2266, 0.375, 0.2266, 0.7917, 0.5, 0.875, 0.5, 0.875, 0.5234, 0.7917, 0.5234, 0.7917, 0.5234, 0.875, 0.5234, 0.875, 0.5512, 0.7917, 0.5512, 0.7917, 0.5512, 0.875, 0.5512, 0.875, 0.579, 0.7917, 0.579, 0.7917, 0.579, 0.875, 0.579, 0.875, 0.6068, 0.7917, 0.6068, 0.7917, 0.6068, 0.875, 0.6068, 0.875, 0.6346, 0.7917, 0.6346, 0.7917, 0.6346, 0.875, 0.6346, 0.875, 0.6623, 0.7917, 0.6623, 0.7917, 0.6623, 0.875, 0.6623, 0.875, 0.6901, 0.7917, 0.6901, 0.7917, 0.6901, 0.875, 0.6901, 0.875, 0.7179, 0.7917, 0.7179, 0.625, 0.171, 0.625, 0.1988, 0.625, 0.1988, 0.625, 0.171, 0.625, 0.08767, 0.625, 0.1154, 0.625, 0.1154, 0.625, 0.08767, 0.875, 0.7179, 0.875, 0.7179, 0.875, 0.75, 0.875, 0.75, 0.625, 0.1988, 0.625, 0.2266, 0.625, 0.2266, 0.625, 0.1988, 0.625, 0.1154, 0.625, 0.1432, 0.625, 0.1432, 0.625, 0.1154, 0.625, 0.03212, 0.625, 0.05989, 0.625, 0.05989, 0.625, 0.03212, 0.625, 0.2266, 0.625, 0.25, 0.625, 0.25, 0.625, 0.2266, 0.625, 0.1432, 0.625, 0.171, 0.625, 0.171, 0.625, 0.1432, 0.625, 0.05989, 0.625, 0.08767, 0.625, 0.08767, 0.625, 0.05989, 0.625, 0.6901, 0.625, 0.6901, 0.625, 0.6623, 0.625, 0.6623, 0.625, 0.6068, 0.625, 0.6068, 0.625, 0.579, 0.625, 0.579, 0.625, 0.5234, 0.625, 0.5234, 0.625, 0.5, 0.625, 0.5, 0.625, 0.7179, 0.625, 0.7179, 0.625, 0.6901, 0.625, 0.6901, 0.625, 0.7179, 0.625, 0.75, 0.625, 0.75, 0.625, 0.7179, 0.625, 0.6346, 0.625, 0.6346, 0.625, 0.6068, 0.625, 0.6068, 0.625, 0.5512, 0.625, 0.5512, 0.625, 0.5234, 0.625, 0.5234, 0.625, 0.6623, 0.625, 0.6623, 0.625, 0.6346, 0.625, 0.6346, 0.625, 0.579, 0.625, 0.579, 0.625, 0.5512, 0.625, 0.5512])
me_cube_001.materials.append(mat_material_002)
me_cube_001.materials.append(mat_path)
me_cube_001.use_remesh_preserve_volume = False
me_cube_001.use_remesh_preserve_attributes = False
me_cube_001.use_mirror_vertex_groups = False
me_cube_001.update()
me_cube_002 = bpy.data.meshes.new('Cube.002')
me_cube_002.from_pydata([(5.021, 9.75, 0.1118), (5.021, 9.75, -0.1118), (5.021, -9.75, 0.1118), (5.021, -9.75, -0.1118), (-5.021, 9.75, 0.1118), (-5.021, 9.75, -0.1118), (-5.021, -9.75, 0.1118), (-5.021, -9.75, -0.1118), (1.981, 9.75, -0.1118), (-1.981, 9.75, -0.1118), (2.463, -9.75, 0.1118), (-2.586, -9.75, 0.1118), (-1.981, -9.75, -0.1118), (1.981, -9.75, -0.1118), (-2.586, 9.75, 0.1118), (2.463, 9.75, 0.1118), (1.981, -9.75, 0.3171), (-1.981, -9.75, 0.3171), (-1.981, 9.75, 0.3171), (1.981, 9.75, 0.3171), (-5.021, 7.922, -0.1118), (-5.021, 5.755, -0.1118), (-5.021, 3.589, -0.1118), (-5.021, 1.422, -0.1118), (-5.021, -0.745, -0.1118), (-5.021, -2.912, -0.1118), (-5.021, -5.079, -0.1118), (-5.021, -7.245, -0.1118), (5.021, 7.922, 0.1118), (5.021, 5.755, 0.1118), (5.021, 3.589, 0.1118), (5.021, 1.422, 0.1118), (5.021, -0.745, 0.1118), (5.021, -2.912, 0.1118), (5.021, -5.079, 0.1118), (5.021, -7.245, 0.1118), (-5.021, -7.245, 0.1118), (-5.021, -5.079, 0.1118), (-5.021, -2.912, 0.1118), (-5.021, -0.745, 0.1118), (-5.021, 1.422, 0.1118), (-5.021, 3.589, 0.1118), (-5.021, 5.755, 0.1118), (-5.021, 7.922, 0.1118), (5.021, -7.245, -0.1118), (5.021, -5.079, -0.1118), (5.021, -2.912, -0.1118), (5.021, -0.745, -0.1118), (5.021, 1.422, -0.1118), (5.021, 3.589, -0.1118), (5.021, 5.755, -0.1118), (5.021, 7.922, -0.1118), (-1.76, 7.842, -0.1115), (-1.895, 5.749, -0.1008), (-1.803, 3.589, -0.01259), (-2.016, 1.422, 0.1076), (-1.95, -0.745, -0.09076), (-1.772, -2.912, -0.094), (-1.991, -5.079, -0.05244), (-1.793, -7.315, -0.09953), (1.981, 7.922, -0.1118), (1.761, 5.755, -0.07133), (2.014, 3.589, 0.04893), (2.016, 1.435, 0.06945), (1.946, -0.743, 0.1644), (1.981, -2.912, -0.1118), (2.035, -5.078, 0.1534), (1.981, -7.245, -0.1118), (2.463, 7.922, 0.1118), (2.804, 5.755, 0.2151), (2.511, 3.589, 0.3468), (2.512, 1.437, 0.3559), (2.72, -0.7385, 0.5517), (2.463, -2.912, 0.1118), (2.523, -5.077, 0.3937), (2.463, -7.245, 0.1118), (-2.953, 7.821, 0.1652), (-2.967, 5.746, 0.1778), (-3.004, 3.588, 0.2726), (-2.633, 1.422, 0.404), (-3.024, -0.745, 0.2355), (-3.031, -2.912, 0.2101), (-2.628, -5.079, 0.2886), (-2.904, -7.349, 0.2033), (1.981, 7.922, 0.3171), (1.214, 5.755, 0.3319), (2.014, 3.589, 0.4788), (2.02, 1.436, 0.5198), (1.741, -0.7425, 0.6024), (1.981, -2.912, 0.3171), (2.04, -5.078, 0.6049), (1.981, -7.245, 0.3171), (-1.309, 7.829, 0.2823), (-1.683, 5.747, 0.3119), (-1.537, 3.589, 0.4227), (-2.02, 1.422, 0.564), (-1.815, -0.7449, 0.3468), (-1.214, -2.912, 0.3134), (-1.991, -5.079, 0.3795), (-1.382, -7.323, 0.3012), (-85.32, 9.75, 13.69), (-85.32, -9.75, 13.69), (-85.32, -7.245, 13.69), (-85.32, -5.079, 13.69), (-85.32, -2.912, 13.69), (-85.32, -0.745, 13.69), (-85.32, 1.422, 13.69), (-85.32, 3.589, 13.69), (-85.32, 5.755, 13.69), (-85.32, 7.922, 13.69), (98.05, 9.75, 0.1118), (98.05, -9.75, 0.1118), (98.05, 7.922, 0.1118), (98.05, 5.755, 0.1118), (98.05, 3.589, 0.1118), (98.05, 1.422, 0.1118), (98.05, -0.745, 0.1118), (98.05, -2.912, 0.1118), (98.05, -5.079, 0.1118), (98.05, -7.245, 0.1118), (-47.93, 94.64, 0.1118), (-57.97, 94.64, 0.1118), (-55.53, 94.64, 0.1118), (-50.48, 94.64, 0.1118), (-54.93, 94.64, 0.3171), (-50.97, 94.64, 0.3171), (51.36, 88.39, 0.1118), (41.32, 88.39, 0.1118), (43.75, 88.39, 0.1118), (48.8, 88.39, 0.1118), (44.36, 88.39, 0.3171), (48.32, 88.39, 0.3171), (-0.07185, 21.42, 0.1118), (-3.518, 12.21, 0.3171), (3.723, 11.89, 0.1118), (-1.593, 18.1, 0.3171), (1.163, 18.73, 0.1118), (-0.196, 21.39, 0.1118), (-3.868, 11.81, 0.1118), (-1.33, 18.45, 0.1118), (3.407, 12.17, 0.3171), (1.308, 15.57, 0.2693), (1.369, 18.06, 0.3171)], [(141, 136)], [(83, 36, 6, 11), (12, 11, 6, 7), (20, 43, 4, 5), (67, 44, 3, 13), (44, 35, 2, 3), (8, 15, 0, 1), (5, 4, 14, 9), (9, 14, 15, 8), (27, 59, 12, 7), (59, 67, 13, 12), (3, 2, 10, 13), (13, 10, 11, 12), (35, 75, 10, 2), (11, 10, 16, 17), (91, 99, 17, 16), (68, 15, 19, 84), (83, 11, 17, 99), (4, 138, 122, 121), (14, 76, 92, 18), (76, 77, 93, 92), (77, 78, 94, 93), (78, 79, 95, 94), (79, 80, 96, 95), (80, 81, 97, 96), (81, 82, 98, 97), (82, 83, 99, 98), (10, 75, 91, 16), (75, 74, 90, 91), (74, 73, 89, 90), (73, 72, 88, 89), (72, 71, 87, 88), (71, 70, 86, 87), (70, 69, 85, 86), (69, 68, 84, 85), (19, 18, 92, 84), (84, 92, 93, 85), (85, 93, 94, 86), (86, 94, 95, 87), (87, 95, 96, 88), (88, 96, 97, 89), (89, 97, 98, 90), (90, 98, 99, 91), (0, 15, 68, 28), (28, 68, 69, 29), (29, 69, 70, 30), (30, 70, 71, 31), (31, 71, 72, 32), (32, 72, 73, 33), (33, 73, 74, 34), (34, 74, 75, 35), (9, 8, 60, 52), (52, 60, 61, 53), (53, 61, 62, 54), (54, 62, 63, 55), (55, 63, 64, 56), (56, 64, 65, 57), (57, 65, 66, 58), (58, 66, 67, 59), (5, 9, 52, 20), (20, 52, 53, 21), (21, 53, 54, 22), (22, 54, 55, 23), (23, 55, 56, 24), (24, 56, 57, 25), (25, 57, 58, 26), (26, 58, 59, 27), (1, 0, 28, 51), (51, 28, 29, 50), (50, 29, 30, 49), (49, 30, 31, 48), (48, 31, 32, 47), (47, 32, 33, 46), (46, 33, 34, 45), (45, 34, 35, 44), (8, 1, 51, 60), (60, 51, 50, 61), (61, 50, 49, 62), (62, 49, 48, 63), (63, 48, 47, 64), (64, 47, 46, 65), (65, 46, 45, 66), (66, 45, 44, 67), (7, 6, 36, 27), (27, 36, 37, 26), (26, 37, 38, 25), (25, 38, 39, 24), (24, 39, 40, 23), (23, 40, 41, 22), (22, 41, 42, 21), (21, 42, 43, 20), (14, 4, 43, 76), (76, 43, 42, 77), (77, 42, 41, 78), (78, 41, 40, 79), (79, 40, 39, 80), (80, 39, 38, 81), (81, 38, 37, 82), (82, 37, 36, 83), (41, 42, 108, 107), (38, 39, 105, 104), (36, 102, 101, 6), (42, 43, 109, 108), (39, 40, 106, 105), (36, 37, 103, 102), (43, 4, 100, 109), (40, 41, 107, 106), (37, 38, 104, 103), (33, 117, 116, 32), (30, 114, 113, 29), (34, 118, 117, 33), (31, 115, 114, 30), (28, 112, 110, 0), (35, 119, 118, 34), (35, 2, 111, 119), (32, 116, 115, 31), (29, 113, 112, 28), (123, 122, 124, 125), (0, 126, 129, 134), (0, 134, 15), (132, 136, 128, 127), (133, 135, 125, 124), (136, 134, 129, 128), (139, 138, 122, 123), (139, 137, 120, 123), (140, 131, 130, 142), (132, 137, 139, 136), (136, 139, 135, 142), (122, 138, 133, 124), (125, 135, 139, 123), (129, 131, 140, 134), (142, 130, 128, 136), (140, 142, 135, 133), (14, 18, 133, 138), (19, 133, 18), (19, 140, 133), (138, 4, 14), (15, 134, 140, 19), (137, 132, 127, 120), (4, 121, 100), (0, 110, 126)])
me_cube_002.polygons.foreach_set('use_smooth', [True] * 140)
me_cube_002.polygons.foreach_set('material_index', [0, 0, 0, 0, 0, 0, 0, 0, 0, 0, 0, 0, 0, 1, 1, 1, 1, 0, 1, 1, 1, 1, 1, 1, 1, 1, 1, 1, 1, 1, 1, 1, 1, 1, 1, 1, 1, 1, 1, 1, 1, 1, 0, 0, 0, 0, 0, 0, 0, 0, 0, 0, 0, 0, 0, 0, 0, 0, 0, 0, 0, 0, 0, 0, 0, 0, 0, 0, 0, 0, 0, 0, 0, 0, 0, 0, 0, 0, 0, 0, 0, 0, 0, 0, 0, 0, 0, 0, 0, 0, 0, 0, 0, 0, 0, 0, 0, 0, 0, 0, 0, 0, 0, 0, 0, 0, 0, 0, 0, 0, 0, 0, 0, 0, 0, 0, 1, 0, 0, 0, 1, 1, 0, 0, 1, 0, 1, 1, 1, 1, 1, 1, 1, 1, 1, 0, 1, 0, 0, 0])
_uv = me_cube_002.uv_layers.new(name='UVMap')
_uv.uv.foreach_set('vector', [0.7917, 0.7179, 0.875, 0.7179, 0.875, 0.75, 0.7917, 0.75, 0.375, 0.9167, 0.625, 0.9167, 0.625, 1.0, 0.375, 1.0, 0.375, 0.2266, 0.625, 0.2266, 0.625, 0.25, 0.375, 0.25, 0.2917, 0.7179, 0.375, 0.7179, 0.375, 0.75, 0.2917, 0.75, 0.375, 0.7179, 0.625, 0.7179, 0.625, 0.75, 0.375, 0.75, 0.375, 0.4167, 0.625, 0.4167, 0.625, 0.5, 0.375, 0.5, 0.375, 0.25, 0.625, 0.25, 0.625, 0.3333, 0.375, 0.3333, 0.375, 0.3333, 0.625, 0.3333, 0.625, 0.4167, 0.375, 0.4167, 0.125, 0.7179, 0.2083, 0.7179, 0.2083, 0.75, 0.125, 0.75, 0.2083, 0.7179, 0.2917, 0.7179, 0.2917, 0.75, 0.2083, 0.75, 0.375, 0.75, 0.625, 0.75, 0.625, 0.8333, 0.375, 0.8333, 0.375, 0.8333, 0.625, 0.8333, 0.625, 0.9167, 0.375, 0.9167, 0.625, 0.7179, 0.7083, 0.7179, 0.7083, 0.75, 0.625, 0.75, 0.625, 0.9167, 0.625, 0.8333, 0.625, 0.8333, 0.625, 0.9167, 0.7083, 0.7179, 0.7917, 0.7179, 0.7917, 0.75, 0.7083, 0.75, 0.7083, 0.5234, 0.7083, 0.5, 0.7083, 0.5, 0.7083, 0.5234, 0.7917, 0.7179, 0.7917, 0.75, 0.7917, 0.75, 0.7917, 0.7179, 0.625, 0.25, 0.625, 0.3333, 0.625, 0.3333, 0.625, 0.25, 0.7917, 0.5, 0.7917, 0.5234, 0.7917, 0.5234, 0.7917, 0.5, 0.7917, 0.5234, 0.7917, 0.5512, 0.7917, 0.5512, 0.7917, 0.5234, 0.7917, 0.5512, 0.7917, 0.579, 0.7917, 0.579, 0.7917, 0.5512, 0.7917, 0.579, 0.7917, 0.6068, 0.7917, 0.6068, 0.7917, 0.579, 0.7917, 0.6068, 0.7917, 0.6346, 0.7917, 0.6346, 0.7917, 0.6068, 0.7917, 0.6346, 0.7917, 0.6623, 0.7917, 0.6623, 0.7917, 0.6346, 0.7917, 0.6623, 0.7917, 0.6901, 0.7917, 0.6901, 0.7917, 0.6623, 0.7917, 0.6901, 0.7917, 0.7179, 0.7917, 0.7179, 0.7917, 0.6901, 0.7083, 0.75, 0.7083, 0.7179, 0.7083, 0.7179, 0.7083, 0.75, 0.7083, 0.7179, 0.7083, 0.6901, 0.7083, 0.6901, 0.7083, 0.7179, 0.7083, 0.6901, 0.7083, 0.6623, 0.7083, 0.6623, 0.7083, 0.6901, 0.7083, 0.6623, 0.7083, 0.6346, 0.7083, 0.6346, 0.7083, 0.6623, 0.7083, 0.6346, 0.7083, 0.6068, 0.7083, 0.6068, 0.7083, 0.6346, 0.7083, 0.6068, 0.7083, 0.579, 0.7083, 0.579, 0.7083, 0.6068, 0.7083, 0.579, 0.7083, 0.5512, 0.7083, 0.5512, 0.7083, 0.579, 0.7083, 0.5512, 0.7083, 0.5234, 0.7083, 0.5234, 0.7083, 0.5512, 0.7083, 0.5, 0.7917, 0.5, 0.7917, 0.5234, 0.7083, 0.5234, 0.7083, 0.5234, 0.7917, 0.5234, 0.7917, 0.5512, 0.7083, 0.5512, 0.7083, 0.5512, 0.7917, 0.5512, 0.7917, 0.579, 0.7083, 0.579, 0.7083, 0.579, 0.7917, 0.579, 0.7917, 0.6068, 0.7083, 0.6068, 0.7083, 0.6068, 0.7917, 0.6068, 0.7917, 0.6346, 0.7083, 0.6346, 0.7083, 0.6346, 0.7917, 0.6346, 0.7917, 0.6623, 0.7083, 0.6623, 0.7083, 0.6623, 0.7917, 0.6623, 0.7917, 0.6901, 0.7083, 0.6901, 0.7083, 0.6901, 0.7917, 0.6901, 0.7917, 0.7179, 0.7083, 0.7179, 0.625, 0.5, 0.7083, 0.5, 0.7083, 0.5234, 0.625, 0.5234, 0.625, 0.5234, 0.7083, 0.5234, 0.7083, 0.5512, 0.625, 0.5512, 0.625, 0.5512, 0.7083, 0.5512, 0.7083, 0.579, 0.625, 0.579, 0.625, 0.579, 0.7083, 0.579, 0.7083, 0.6068, 0.625, 0.6068, 0.625, 0.6068, 0.7083, 0.6068, 0.7083, 0.6346, 0.625, 0.6346, 0.625, 0.6346, 0.7083, 0.6346, 0.7083, 0.6623, 0.625, 0.6623, 0.625, 0.6623, 0.7083, 0.6623, 0.7083, 0.6901, 0.625, 0.6901, 0.625, 0.6901, 0.7083, 0.6901, 0.7083, 0.7179, 0.625, 0.7179, 0.2083, 0.5, 0.2917, 0.5, 0.2917, 0.5234, 0.2083, 0.5234, 0.2083, 0.5234, 0.2917, 0.5234, 0.2917, 0.5512, 0.2083, 0.5512, 0.2083, 0.5512, 0.2917, 0.5512, 0.2917, 0.579, 0.2083, 0.579, 0.2083, 0.579, 0.2917, 0.579, 0.2917, 0.6068, 0.2083, 0.6068, 0.2083, 0.6068, 0.2917, 0.6068, 0.2917, 0.6346, 0.2083, 0.6346, 0.2083, 0.6346, 0.2917, 0.6346, 0.2917, 0.6623, 0.2083, 0.6623, 0.2083, 0.6623, 0.2917, 0.6623, 0.2917, 0.6901, 0.2083, 0.6901, 0.2083, 0.6901, 0.2917, 0.6901, 0.2917, 0.7179, 0.2083, 0.7179, 0.125, 0.5, 0.2083, 0.5, 0.2083, 0.5234, 0.125, 0.5234, 0.125, 0.5234, 0.2083, 0.5234, 0.2083, 0.5512, 0.125, 0.5512, 0.125, 0.5512, 0.2083, 0.5512, 0.2083, 0.579, 0.125, 0.579, 0.125, 0.579, 0.2083, 0.579, 0.2083, 0.6068, 0.125, 0.6068, 0.125, 0.6068, 0.2083, 0.6068, 0.2083, 0.6346, 0.125, 0.6346, 0.125, 0.6346, 0.2083, 0.6346, 0.2083, 0.6623, 0.125, 0.6623, 0.125, 0.6623, 0.2083, 0.6623, 0.2083, 0.6901, 0.125, 0.6901, 0.125, 0.6901, 0.2083, 0.6901, 0.2083, 0.7179, 0.125, 0.7179, 0.375, 0.5, 0.625, 0.5, 0.625, 0.5234, 0.375, 0.5234, 0.375, 0.5234, 0.625, 0.5234, 0.625, 0.5512, 0.375, 0.5512, 0.375, 0.5512, 0.625, 0.5512, 0.625, 0.579, 0.375, 0.579, 0.375, 0.579, 0.625, 0.579, 0.625, 0.6068, 0.375, 0.6068, 0.375, 0.6068, 0.625, 0.6068, 0.625, 0.6346, 0.375, 0.6346, 0.375, 0.6346, 0.625, 0.6346, 0.625, 0.6623, 0.375, 0.6623, 0.375, 0.6623, 0.625, 0.6623, 0.625, 0.6901, 0.375, 0.6901, 0.375, 0.6901, 0.625, 0.6901, 0.625, 0.7179, 0.375, 0.7179, 0.2917, 0.5, 0.375, 0.5, 0.375, 0.5234, 0.2917, 0.5234, 0.2917, 0.5234, 0.375, 0.5234, 0.375, 0.5512, 0.2917, 0.5512, 0.2917, 0.5512, 0.375, 0.5512, 0.375, 0.579, 0.2917, 0.579, 0.2917, 0.579, 0.375, 0.579, 0.375, 0.6068, 0.2917, 0.6068, 0.2917, 0.6068, 0.375, 0.6068, 0.375, 0.6346, 0.2917, 0.6346, 0.2917, 0.6346, 0.375, 0.6346, 0.375, 0.6623, 0.2917, 0.6623, 0.2917, 0.6623, 0.375, 0.6623, 0.375, 0.6901, 0.2917, 0.6901, 0.2917, 0.6901, 0.375, 0.6901, 0.375, 0.7179, 0.2917, 0.7179, 0.375, 0.0, 0.625, 0.0, 0.625, 0.03212, 0.375, 0.03212, 0.375, 0.03212, 0.625, 0.03212, 0.625, 0.05989, 0.375, 0.05989, 0.375, 0.05989, 0.625, 0.05989, 0.625, 0.08767, 0.375, 0.08767, 0.375, 0.08767, 0.625, 0.08767, 0.625, 0.1154, 0.375, 0.1154, 0.375, 0.1154, 0.625, 0.1154, 0.625, 0.1432, 0.375, 0.1432, 0.375, 0.1432, 0.625, 0.1432, 0.625, 0.171, 0.375, 0.171, 0.375, 0.171, 0.625, 0.171, 0.625, 0.1988, 0.375, 0.1988, 0.375, 0.1988, 0.625, 0.1988, 0.625, 0.2266, 0.375, 0.2266, 0.7917, 0.5, 0.875, 0.5, 0.875, 0.5234, 0.7917, 0.5234, 0.7917, 0.5234, 0.875, 0.5234, 0.875, 0.5512, 0.7917, 0.5512, 0.7917, 0.5512, 0.875, 0.5512, 0.875, 0.579, 0.7917, 0.579, 0.7917, 0.579, 0.875, 0.579, 0.875, 0.6068, 0.7917, 0.6068, 0.7917, 0.6068, 0.875, 0.6068, 0.875, 0.6346, 0.7917, 0.6346, 0.7917, 0.6346, 0.875, 0.6346, 0.875, 0.6623, 0.7917, 0.6623, 0.7917, 0.6623, 0.875, 0.6623, 0.875, 0.6901, 0.7917, 0.6901, 0.7917, 0.6901, 0.875, 0.6901, 0.875, 0.7179, 0.7917, 0.7179, 0.625, 0.171, 0.625, 0.1988, 0.625, 0.1988, 0.625, 0.171, 0.625, 0.08767, 0.625, 0.1154, 0.625, 0.1154, 0.625, 0.08767, 0.875, 0.7179, 0.875, 0.7179, 0.875, 0.75, 0.875, 0.75, 0.625, 0.1988, 0.625, 0.2266, 0.625, 0.2266, 0.625, 0.1988, 0.625, 0.1154, 0.625, 0.1432, 0.625, 0.1432, 0.625, 0.1154, 0.625, 0.03212, 0.625, 0.05989, 0.625, 0.05989, 0.625, 0.03212, 0.625, 0.2266, 0.625, 0.25, 0.625, 0.25, 0.625, 0.2266, 0.625, 0.1432, 0.625, 0.171, 0.625, 0.171, 0.625, 0.1432, 0.625, 0.05989, 0.625, 0.08767, 0.625, 0.08767, 0.625, 0.05989, 0.625, 0.6623, 0.625, 0.6623, 0.625, 0.6346, 0.625, 0.6346, 0.625, 0.579, 0.625, 0.579, 0.625, 0.5512, 0.625, 0.5512, 0.625, 0.6901, 0.625, 0.6901, 0.625, 0.6623, 0.625, 0.6623, 0.625, 0.6068, 0.625, 0.6068, 0.625, 0.579, 0.625, 0.579, 0.625, 0.5234, 0.625, 0.5234, 0.625, 0.5, 0.625, 0.5, 0.625, 0.7179, 0.625, 0.7179, 0.625, 0.6901, 0.625, 0.6901, 0.625, 0.7179, 0.625, 0.75, 0.625, 0.75, 0.625, 0.7179, 0.625, 0.6346, 0.625, 0.6346, 0.625, 0.6068, 0.625, 0.6068, 0.625, 0.5512, 0.625, 0.5512, 0.625, 0.5234, 0.625, 0.5234, 0.625, 0.4167, 0.625, 0.3333, 0.625, 0.3333, 0.625, 0.4167, 0.625, 0.5, 0.625, 0.5, 0.625, 0.4167, 0.625, 0.4167, 0.625, 0.5, 0.625, 0.4167, 0.7083, 0.5, 0.625, 0.25, 0.625, 0.3333, 0.625, 0.3333, 0.625, 0.25, 0.7917, 0.5, 0.7083, 0.5, 0.7083, 0.5, 0.7917, 0.5, 0.625, 0.3333, 0.625, 0.4167, 0.625, 0.4167, 0.625, 0.3333, 0.625, 0.4167, 0.625, 0.3333, 0.625, 0.3333, 0.625, 0.4167, 0.625, 0.4167, 0.625, 0.5, 0.625, 0.5, 0.625, 0.4167, 0.7083, 0.5, 0.7083, 0.5, 0.7917, 0.5, 0.7917, 0.5, 0.625, 0.25, 0.625, 0.5, 0.625, 0.4167, 0.625, 0.3333, 0.625, 0.3333, 0.0, 0.0, 0.0, 0.0, 0.7917, 0.5, 0.625, 0.3333, 0.625, 0.3333, 0.7917, 0.5, 0.7917, 0.5, 0.7083, 0.5, 0.7083, 0.5, 0.0, 0.0, 0.625, 0.4167, 0.625, 0.4167, 0.7083, 0.5, 0.7083, 0.5, 0.625, 0.4167, 0.7917, 0.5, 0.7917, 0.5, 0.7917, 0.5, 0.625, 0.3333, 0.0, 0.0, 0.0, 0.0, 0.0, 0.0, 0.0, 0.0, 0.7917, 0.5, 0.7917, 0.5, 0.7917, 0.5, 0.625, 0.3333, 0.7083, 0.5, 0.0, 0.0, 0.7917, 0.5, 0.7083, 0.5, 0.7083, 0.5, 0.0, 0.0, 0.0, 0.0, 0.0, 0.0, 0.0, 0.0, 0.7083, 0.5, 0.625, 0.4167, 0.7083, 0.5, 0.7083, 0.5, 0.625, 0.5, 0.625, 0.25, 0.625, 0.25, 0.625, 0.5, 0.625, 0.25, 0.625, 0.25, 0.625, 0.25, 0.625, 0.5, 0.625, 0.5, 0.625, 0.5])
me_cube_002.materials.append(mat_material_002)
me_cube_002.materials.append(mat_path)
me_cube_002.use_remesh_preserve_volume = False
me_cube_002.use_remesh_preserve_attributes = False
me_cube_002.use_mirror_vertex_groups = False
me_cube_002.update()
me_cube_003 = bpy.data.meshes.new('Cube.003')
me_cube_003.from_pydata([(5.046, 9.743, 0.119), (5.046, 9.743, -0.1046), (5.047, -9.752, 0.1191), (5.046, -9.752, -0.1045), (-5.0, 9.746, 0.1177), (-5.0, 9.746, -0.1059), (-4.995, -9.752, 0.1191), (-4.995, -9.752, -0.1046), (2.023, 9.736, -0.09945), (-1.943, 9.739, -0.1007), (2.51, -9.754, 0.1254), (-2.541, -9.754, 0.1248), (-1.931, -9.754, -0.09745), (2.032, -9.754, -0.09721), (-2.551, 9.74, 0.1219), (2.503, 9.737, 0.1236), (2.033, -9.754, 0.3319), (-1.93, -9.754, 0.3316), (-1.942, 9.739, 0.3283), (2.024, 9.736, 0.3296), (-4.979, 7.912, -0.09966), (-4.927, 5.737, -0.08464), (-4.85, 3.579, -0.06302), (-4.685, 1.455, -0.01673), (-4.604, -0.6944, 0.005964), (-4.771, -2.904, -0.04078), (-4.882, -5.084, -0.07221), (-4.955, -7.249, -0.0929), (5.075, 7.906, 0.1275), (5.153, 5.719, 0.1501), (5.302, 3.534, 0.1928), (5.463, 1.377, 0.2386), (5.364, -0.7667, 0.2099), (5.226, -2.921, 0.1704), (5.149, -5.084, 0.1484), (5.087, -7.249, 0.1306), (-4.954, -7.249, 0.1308), (-4.881, -5.085, 0.1518), (-4.767, -2.903, 0.1838), (-4.595, -0.6929, 0.232), (-4.678, 1.456, 0.2086), (-4.848, 3.579, 0.1612), (-4.926, 5.737, 0.1393), (-4.978, 7.912, 0.124), (5.086, -7.249, -0.09312), (5.147, -5.084, -0.07564), (5.223, -2.921, -0.05393), (5.357, -0.7663, -0.01576), (5.451, 1.378, 0.01147), (5.296, 3.536, -0.03251), (5.151, 5.719, -0.07406), (5.074, 7.906, -0.09626), (-1.649, 7.805, -0.07928), (-1.523, 5.63, 0.007222), (-1.099, 3.442, 0.1907), (-0.7784, 1.386, 0.4606), (-0.4776, -0.7376, 0.3281), (-0.1976, -3.028, 0.3564), (-1.257, -5.15, 0.1578), (-1.587, -7.333, -0.04069), (2.099, 7.876, -0.07741), (2.226, 5.561, 0.06472), (3.071, 3.289, 0.3557), (3.626, 1.255, 0.5312), (3.186, -0.7756, 0.518), (2.847, -2.918, 0.1348), (2.644, -5.111, 0.3273), (2.187, -7.259, -0.05295), (2.572, 7.88, 0.1438), (3.144, 5.626, 0.3144), (3.425, 3.341, 0.6117), (3.955, 1.287, 0.7696), (3.688, -0.7745, 0.8281), (3.168, -2.92, 0.3127), (3.001, -5.101, 0.53), (2.642, -7.256, 0.1631), (-2.866, 7.795, 0.1905), (-2.702, 5.669, 0.2549), (-2.545, 3.517, 0.4047), (-1.547, 1.458, 0.7125), (-1.67, -0.6194, 0.6183), (-2.264, -2.936, 0.4289), (-2.101, -5.127, 0.4395), (-2.76, -7.361, 0.2446), (2.101, 7.875, 0.3523), (1.744, 5.529, 0.4874), (3.11, 3.276, 0.7968), (3.661, 1.256, 0.9905), (3.068, -0.7722, 0.9806), (2.872, -2.916, 0.5709), (2.651, -5.111, 0.7795), (2.192, -7.259, 0.3775), (-1.187, 7.787, 0.3179), (-1.28, 5.614, 0.4292), (-0.761, 3.42, 0.6468), (-0.7764, 1.384, 0.9188), (-0.2844, -0.7594, 0.7827), (0.8139, -3.053, 0.8935), (-1.234, -5.153, 0.5966), (-1.15, -7.342, 0.3675), (-85.32, 9.75, 13.69), (-85.32, -9.75, 13.69), (-85.32, -7.245, 13.69), (-85.32, -5.079, 13.69), (-85.32, -2.912, 13.69), (-85.32, -0.745, 13.69), (-85.32, 1.422, 13.69), (-85.32, 3.589, 13.69), (-85.32, 5.755, 13.69), (-85.32, 7.922, 13.69), (98.05, 9.75, 0.1118), (98.05, -9.75, 0.1118), (98.05, 7.922, 0.1118), (98.05, 5.755, 0.1118), (98.05, 3.589, 0.1118), (98.05, 1.422, 0.1118), (98.05, -0.745, 0.1118), (98.05, -2.912, 0.1118), (98.05, -5.079, 0.1118), (98.05, -7.245, 0.1118)], [], [(83, 36, 6, 11), (12, 11, 6, 7), (20, 43, 4, 5), (67, 44, 3, 13), (44, 35, 2, 3), (8, 15, 0, 1), (5, 4, 14, 9), (9, 14, 15, 8), (27, 59, 12, 7), (59, 67, 13, 12), (3, 2, 10, 13), (13, 10, 11, 12), (35, 75, 10, 2), (11, 10, 16, 17), (91, 99, 17, 16), (68, 15, 19, 84), (83, 11, 17, 99), (15, 14, 18, 19), (14, 76, 92, 18), (76, 77, 93, 92), (77, 78, 94, 93), (78, 79, 95, 94), (79, 80, 96, 95), (80, 81, 97, 96), (81, 82, 98, 97), (82, 83, 99, 98), (10, 75, 91, 16), (75, 74, 90, 91), (74, 73, 89, 90), (73, 72, 88, 89), (72, 71, 87, 88), (71, 70, 86, 87), (70, 69, 85, 86), (69, 68, 84, 85), (19, 18, 92, 84), (84, 92, 93, 85), (85, 93, 94, 86), (86, 94, 95, 87), (87, 95, 96, 88), (88, 96, 97, 89), (89, 97, 98, 90), (90, 98, 99, 91), (0, 15, 68, 28), (28, 68, 69, 29), (29, 69, 70, 30), (30, 70, 71, 31), (31, 71, 72, 32), (32, 72, 73, 33), (33, 73, 74, 34), (34, 74, 75, 35), (9, 8, 60, 52), (52, 60, 61, 53), (53, 61, 62, 54), (54, 62, 63, 55), (55, 63, 64, 56), (56, 64, 65, 57), (57, 65, 66, 58), (58, 66, 67, 59), (5, 9, 52, 20), (20, 52, 53, 21), (21, 53, 54, 22), (22, 54, 55, 23), (23, 55, 56, 24), (24, 56, 57, 25), (25, 57, 58, 26), (26, 58, 59, 27), (1, 0, 28, 51), (51, 28, 29, 50), (50, 29, 30, 49), (49, 30, 31, 48), (48, 31, 32, 47), (47, 32, 33, 46), (46, 33, 34, 45), (45, 34, 35, 44), (8, 1, 51, 60), (60, 51, 50, 61), (61, 50, 49, 62), (62, 49, 48, 63), (63, 48, 47, 64), (64, 47, 46, 65), (65, 46, 45, 66), (66, 45, 44, 67), (7, 6, 36, 27), (27, 36, 37, 26), (26, 37, 38, 25), (25, 38, 39, 24), (24, 39, 40, 23), (23, 40, 41, 22), (22, 41, 42, 21), (21, 42, 43, 20), (14, 4, 43, 76), (76, 43, 42, 77), (77, 42, 41, 78), (78, 41, 40, 79), (79, 40, 39, 80), (80, 39, 38, 81), (81, 38, 37, 82), (82, 37, 36, 83), (41, 42, 108, 107), (38, 39, 105, 104), (36, 102, 101, 6), (42, 43, 109, 108), (39, 40, 106, 105), (36, 37, 103, 102), (43, 4, 100, 109), (40, 41, 107, 106), (37, 38, 104, 103), (33, 117, 116, 32), (30, 114, 113, 29), (34, 118, 117, 33), (31, 115, 114, 30), (28, 112, 110, 0), (35, 119, 118, 34), (35, 2, 111, 119), (32, 116, 115, 31), (29, 113, 112, 28)])
me_cube_003.polygons.foreach_set('use_smooth', [True] * 116)
me_cube_003.polygons.foreach_set('material_index', [0, 0, 0, 0, 0, 0, 0, 0, 0, 0, 0, 0, 0, 1, 1, 1, 1, 1, 1, 1, 1, 1, 1, 1, 1, 1, 1, 1, 1, 1, 1, 1, 1, 1, 1, 1, 1, 1, 1, 1, 1, 1, 0, 0, 0, 0, 0, 0, 0, 0, 0, 0, 0, 0, 0, 0, 0, 0, 0, 0, 0, 0, 0, 0, 0, 0, 0, 0, 0, 0, 0, 0, 0, 0, 0, 0, 0, 0, 0, 0, 0, 0, 0, 0, 0, 0, 0, 0, 0, 0, 0, 0, 0, 0, 0, 0, 0, 0, 0, 0, 0, 0, 0, 0, 0, 0, 0, 0, 0, 0, 0, 0, 0, 0, 0, 0])
_uv = me_cube_003.uv_layers.new(name='UVMap')
_uv.uv.foreach_set('vector', [0.7917, 0.7179, 0.875, 0.7179, 0.875, 0.75, 0.7917, 0.75, 0.375, 0.9167, 0.625, 0.9167, 0.625, 1.0, 0.375, 1.0, 0.375, 0.2266, 0.625, 0.2266, 0.625, 0.25, 0.375, 0.25, 0.2917, 0.7179, 0.375, 0.7179, 0.375, 0.75, 0.2917, 0.75, 0.375, 0.7179, 0.625, 0.7179, 0.625, 0.75, 0.375, 0.75, 0.375, 0.4167, 0.625, 0.4167, 0.625, 0.5, 0.375, 0.5, 0.375, 0.25, 0.625, 0.25, 0.625, 0.3333, 0.375, 0.3333, 0.375, 0.3333, 0.625, 0.3333, 0.625, 0.4167, 0.375, 0.4167, 0.125, 0.7179, 0.2083, 0.7179, 0.2083, 0.75, 0.125, 0.75, 0.2083, 0.7179, 0.2917, 0.7179, 0.2917, 0.75, 0.2083, 0.75, 0.375, 0.75, 0.625, 0.75, 0.625, 0.8333, 0.375, 0.8333, 0.375, 0.8333, 0.625, 0.8333, 0.625, 0.9167, 0.375, 0.9167, 0.625, 0.7179, 0.7083, 0.7179, 0.7083, 0.75, 0.625, 0.75, 0.625, 0.9167, 0.625, 0.8333, 0.625, 0.8333, 0.625, 0.9167, 0.7083, 0.7179, 0.7917, 0.7179, 0.7917, 0.75, 0.7083, 0.75, 0.7083, 0.5234, 0.7083, 0.5, 0.7083, 0.5, 0.7083, 0.5234, 0.7917, 0.7179, 0.7917, 0.75, 0.7917, 0.75, 0.7917, 0.7179, 0.625, 0.4167, 0.625, 0.3333, 0.625, 0.3333, 0.625, 0.4167, 0.7917, 0.5, 0.7917, 0.5234, 0.7917, 0.5234, 0.7917, 0.5, 0.7917, 0.5234, 0.7917, 0.5512, 0.7917, 0.5512, 0.7917, 0.5234, 0.7917, 0.5512, 0.7917, 0.579, 0.7917, 0.579, 0.7917, 0.5512, 0.7917, 0.579, 0.7917, 0.6068, 0.7917, 0.6068, 0.7917, 0.579, 0.7917, 0.6068, 0.7917, 0.6346, 0.7917, 0.6346, 0.7917, 0.6068, 0.7917, 0.6346, 0.7917, 0.6623, 0.7917, 0.6623, 0.7917, 0.6346, 0.7917, 0.6623, 0.7917, 0.6901, 0.7917, 0.6901, 0.7917, 0.6623, 0.7917, 0.6901, 0.7917, 0.7179, 0.7917, 0.7179, 0.7917, 0.6901, 0.7083, 0.75, 0.7083, 0.7179, 0.7083, 0.7179, 0.7083, 0.75, 0.7083, 0.7179, 0.7083, 0.6901, 0.7083, 0.6901, 0.7083, 0.7179, 0.7083, 0.6901, 0.7083, 0.6623, 0.7083, 0.6623, 0.7083, 0.6901, 0.7083, 0.6623, 0.7083, 0.6346, 0.7083, 0.6346, 0.7083, 0.6623, 0.7083, 0.6346, 0.7083, 0.6068, 0.7083, 0.6068, 0.7083, 0.6346, 0.7083, 0.6068, 0.7083, 0.579, 0.7083, 0.579, 0.7083, 0.6068, 0.7083, 0.579, 0.7083, 0.5512, 0.7083, 0.5512, 0.7083, 0.579, 0.7083, 0.5512, 0.7083, 0.5234, 0.7083, 0.5234, 0.7083, 0.5512, 0.7083, 0.5, 0.7917, 0.5, 0.7917, 0.5234, 0.7083, 0.5234, 0.7083, 0.5234, 0.7917, 0.5234, 0.7917, 0.5512, 0.7083, 0.5512, 0.7083, 0.5512, 0.7917, 0.5512, 0.7917, 0.579, 0.7083, 0.579, 0.7083, 0.579, 0.7917, 0.579, 0.7917, 0.6068, 0.7083, 0.6068, 0.7083, 0.6068, 0.7917, 0.6068, 0.7917, 0.6346, 0.7083, 0.6346, 0.7083, 0.6346, 0.7917, 0.6346, 0.7917, 0.6623, 0.7083, 0.6623, 0.7083, 0.6623, 0.7917, 0.6623, 0.7917, 0.6901, 0.7083, 0.6901, 0.7083, 0.6901, 0.7917, 0.6901, 0.7917, 0.7179, 0.7083, 0.7179, 0.625, 0.5, 0.7083, 0.5, 0.7083, 0.5234, 0.625, 0.5234, 0.625, 0.5234, 0.7083, 0.5234, 0.7083, 0.5512, 0.625, 0.5512, 0.625, 0.5512, 0.7083, 0.5512, 0.7083, 0.579, 0.625, 0.579, 0.625, 0.579, 0.7083, 0.579, 0.7083, 0.6068, 0.625, 0.6068, 0.625, 0.6068, 0.7083, 0.6068, 0.7083, 0.6346, 0.625, 0.6346, 0.625, 0.6346, 0.7083, 0.6346, 0.7083, 0.6623, 0.625, 0.6623, 0.625, 0.6623, 0.7083, 0.6623, 0.7083, 0.6901, 0.625, 0.6901, 0.625, 0.6901, 0.7083, 0.6901, 0.7083, 0.7179, 0.625, 0.7179, 0.2083, 0.5, 0.2917, 0.5, 0.2917, 0.5234, 0.2083, 0.5234, 0.2083, 0.5234, 0.2917, 0.5234, 0.2917, 0.5512, 0.2083, 0.5512, 0.2083, 0.5512, 0.2917, 0.5512, 0.2917, 0.579, 0.2083, 0.579, 0.2083, 0.579, 0.2917, 0.579, 0.2917, 0.6068, 0.2083, 0.6068, 0.2083, 0.6068, 0.2917, 0.6068, 0.2917, 0.6346, 0.2083, 0.6346, 0.2083, 0.6346, 0.2917, 0.6346, 0.2917, 0.6623, 0.2083, 0.6623, 0.2083, 0.6623, 0.2917, 0.6623, 0.2917, 0.6901, 0.2083, 0.6901, 0.2083, 0.6901, 0.2917, 0.6901, 0.2917, 0.7179, 0.2083, 0.7179, 0.125, 0.5, 0.2083, 0.5, 0.2083, 0.5234, 0.125, 0.5234, 0.125, 0.5234, 0.2083, 0.5234, 0.2083, 0.5512, 0.125, 0.5512, 0.125, 0.5512, 0.2083, 0.5512, 0.2083, 0.579, 0.125, 0.579, 0.125, 0.579, 0.2083, 0.579, 0.2083, 0.6068, 0.125, 0.6068, 0.125, 0.6068, 0.2083, 0.6068, 0.2083, 0.6346, 0.125, 0.6346, 0.125, 0.6346, 0.2083, 0.6346, 0.2083, 0.6623, 0.125, 0.6623, 0.125, 0.6623, 0.2083, 0.6623, 0.2083, 0.6901, 0.125, 0.6901, 0.125, 0.6901, 0.2083, 0.6901, 0.2083, 0.7179, 0.125, 0.7179, 0.375, 0.5, 0.625, 0.5, 0.625, 0.5234, 0.375, 0.5234, 0.375, 0.5234, 0.625, 0.5234, 0.625, 0.5512, 0.375, 0.5512, 0.375, 0.5512, 0.625, 0.5512, 0.625, 0.579, 0.375, 0.579, 0.375, 0.579, 0.625, 0.579, 0.625, 0.6068, 0.375, 0.6068, 0.375, 0.6068, 0.625, 0.6068, 0.625, 0.6346, 0.375, 0.6346, 0.375, 0.6346, 0.625, 0.6346, 0.625, 0.6623, 0.375, 0.6623, 0.375, 0.6623, 0.625, 0.6623, 0.625, 0.6901, 0.375, 0.6901, 0.375, 0.6901, 0.625, 0.6901, 0.625, 0.7179, 0.375, 0.7179, 0.2917, 0.5, 0.375, 0.5, 0.375, 0.5234, 0.2917, 0.5234, 0.2917, 0.5234, 0.375, 0.5234, 0.375, 0.5512, 0.2917, 0.5512, 0.2917, 0.5512, 0.375, 0.5512, 0.375, 0.579, 0.2917, 0.579, 0.2917, 0.579, 0.375, 0.579, 0.375, 0.6068, 0.2917, 0.6068, 0.2917, 0.6068, 0.375, 0.6068, 0.375, 0.6346, 0.2917, 0.6346, 0.2917, 0.6346, 0.375, 0.6346, 0.375, 0.6623, 0.2917, 0.6623, 0.2917, 0.6623, 0.375, 0.6623, 0.375, 0.6901, 0.2917, 0.6901, 0.2917, 0.6901, 0.375, 0.6901, 0.375, 0.7179, 0.2917, 0.7179, 0.375, 0.0, 0.625, 0.0, 0.625, 0.03212, 0.375, 0.03212, 0.375, 0.03212, 0.625, 0.03212, 0.625, 0.05989, 0.375, 0.05989, 0.375, 0.05989, 0.625, 0.05989, 0.625, 0.08767, 0.375, 0.08767, 0.375, 0.08767, 0.625, 0.08767, 0.625, 0.1154, 0.375, 0.1154, 0.375, 0.1154, 0.625, 0.1154, 0.625, 0.1432, 0.375, 0.1432, 0.375, 0.1432, 0.625, 0.1432, 0.625, 0.171, 0.375, 0.171, 0.375, 0.171, 0.625, 0.171, 0.625, 0.1988, 0.375, 0.1988, 0.375, 0.1988, 0.625, 0.1988, 0.625, 0.2266, 0.375, 0.2266, 0.7917, 0.5, 0.875, 0.5, 0.875, 0.5234, 0.7917, 0.5234, 0.7917, 0.5234, 0.875, 0.5234, 0.875, 0.5512, 0.7917, 0.5512, 0.7917, 0.5512, 0.875, 0.5512, 0.875, 0.579, 0.7917, 0.579, 0.7917, 0.579, 0.875, 0.579, 0.875, 0.6068, 0.7917, 0.6068, 0.7917, 0.6068, 0.875, 0.6068, 0.875, 0.6346, 0.7917, 0.6346, 0.7917, 0.6346, 0.875, 0.6346, 0.875, 0.6623, 0.7917, 0.6623, 0.7917, 0.6623, 0.875, 0.6623, 0.875, 0.6901, 0.7917, 0.6901, 0.7917, 0.6901, 0.875, 0.6901, 0.875, 0.7179, 0.7917, 0.7179, 0.625, 0.171, 0.625, 0.1988, 0.625, 0.1988, 0.625, 0.171, 0.625, 0.08767, 0.625, 0.1154, 0.625, 0.1154, 0.625, 0.08767, 0.875, 0.7179, 0.875, 0.7179, 0.875, 0.75, 0.875, 0.75, 0.625, 0.1988, 0.625, 0.2266, 0.625, 0.2266, 0.625, 0.1988, 0.625, 0.1154, 0.625, 0.1432, 0.625, 0.1432, 0.625, 0.1154, 0.625, 0.03212, 0.625, 0.05989, 0.625, 0.05989, 0.625, 0.03212, 0.625, 0.2266, 0.625, 0.25, 0.625, 0.25, 0.625, 0.2266, 0.625, 0.1432, 0.625, 0.171, 0.625, 0.171, 0.625, 0.1432, 0.625, 0.05989, 0.625, 0.08767, 0.625, 0.08767, 0.625, 0.05989, 0.625, 0.6623, 0.625, 0.6623, 0.625, 0.6346, 0.625, 0.6346, 0.625, 0.579, 0.625, 0.579, 0.625, 0.5512, 0.625, 0.5512, 0.625, 0.6901, 0.625, 0.6901, 0.625, 0.6623, 0.625, 0.6623, 0.625, 0.6068, 0.625, 0.6068, 0.625, 0.579, 0.625, 0.579, 0.625, 0.5234, 0.625, 0.5234, 0.625, 0.5, 0.625, 0.5, 0.625, 0.7179, 0.625, 0.7179, 0.625, 0.6901, 0.625, 0.6901, 0.625, 0.7179, 0.625, 0.75, 0.625, 0.75, 0.625, 0.7179, 0.625, 0.6346, 0.625, 0.6346, 0.625, 0.6068, 0.625, 0.6068, 0.625, 0.5512, 0.625, 0.5512, 0.625, 0.5234, 0.625, 0.5234])
me_cube_003.materials.append(mat_material_003)
me_cube_003.materials.append(mat_path_001)
me_cube_003.use_remesh_preserve_volume = False
me_cube_003.use_remesh_preserve_attributes = False
me_cube_003.use_mirror_vertex_groups = False
me_cube_003.update()

# ---- objects
ob_path2 = bpy.data.objects.new('path2', me_cube)
ob_light = bpy.data.objects.new('Light', light_light)
ob_camera = bpy.data.objects.new('Camera', cam_camera)
ob_path3 = bpy.data.objects.new('path3', me_cube_001)
ob_pathsplit = bpy.data.objects.new('pathsplit', me_cube_002)
ob_path1 = bpy.data.objects.new('path1', me_cube_003)

# ---- transforms, parenting, visibility, modifiers, constraints
ob_path2.location = (0.0, 0.07355, 2.578)
ob_path2.lock_rotations_4d = False
ob_path2.empty_display_type = 'ARROWS'
ob_path2.lineart.crease_threshold = 0.0
_m = ob_path2.modifiers.new('Auto Smooth', 'NODES')
_m.node_group = ng_auto_smooth
_gi = [s.identifier for s in ng_auto_smooth.interface.items_tree if s.item_type == 'SOCKET' and s.in_out == 'INPUT']
_m[_gi[1]] = 0.5986  # Angle
ob_light.location = (4.076, 1.005, 13.85)
ob_light.rotation_euler = (0.6503, 0.05522, 1.866)
ob_light.lock_rotations_4d = False
ob_light.empty_display_type = 'ARROWS'
ob_light.color = (0.0, 0.0, 0.0, 0.0)
ob_light.lineart.crease_threshold = 0.0
ob_camera.location = (7.359, -6.926, 4.958)
ob_camera.rotation_euler = (1.109, 0.0, 0.8149)
ob_camera.lock_rotations_4d = False
ob_camera.empty_display_type = 'ARROWS'
ob_camera.color = (0.0, 0.0, 0.0, 0.0)
ob_camera.display_type = 'WIRE'
ob_camera.lineart.crease_threshold = 0.0
ob_path3.location = (0.0, 19.56, 0.0)
ob_path3.lock_rotations_4d = False
ob_path3.empty_display_type = 'ARROWS'
ob_path3.lineart.crease_threshold = 0.0
_m = ob_path3.modifiers.new('Auto Smooth', 'NODES')
_m.node_group = ng_auto_smooth
_gi = [s.identifier for s in ng_auto_smooth.interface.items_tree if s.item_type == 'SOCKET' and s.in_out == 'INPUT']
_m[_gi[1]] = 1.602  # Angle
ob_pathsplit.location = (0.0, 39.06, 0.0)
ob_pathsplit.lock_rotations_4d = False
ob_pathsplit.empty_display_type = 'ARROWS'
ob_pathsplit.lineart.crease_threshold = 0.0
_m = ob_pathsplit.modifiers.new('Auto Smooth', 'NODES')
_m.node_group = ng_auto_smooth
_gi = [s.identifier for s in ng_auto_smooth.interface.items_tree if s.item_type == 'SOCKET' and s.in_out == 'INPUT']
_m[_gi[1]] = 1.225  # Angle
ob_path1.location = (0.0, -19.43, 0.0)
ob_path1.lock_rotations_4d = False
ob_path1.empty_display_type = 'ARROWS'
ob_path1.lineart.crease_threshold = 0.0
_m = ob_path1.modifiers.new('Auto Smooth', 'NODES')
_m.node_group = ng_auto_smooth
_gi = [s.identifier for s in ng_auto_smooth.interface.items_tree if s.item_type == 'SOCKET' and s.in_out == 'INPUT']
_m[_gi[1]] = 1.463  # Angle

# ---- collection membership
col_collection.objects.link(ob_path2)
col_collection.objects.link(ob_light)
col_collection.objects.link(ob_camera)
col_collection.objects.link(ob_path3)
col_collection.objects.link(ob_pathsplit)
col_collection.objects.link(ob_path1)

# ---- scene / render settings (as saved in the file)
scene.camera = ob_camera
scene.frame_start = 1; scene.frame_end = 250; scene.frame_set(1)
scene.render.engine = 'BLENDER_EEVEE_NEXT'
scene.cycles.sampling_pattern = 'TABULATED_SOBOL'
scene.cycles.use_light_tree = False
scene.view_settings.view_transform = 'Filmic'
bpy.context.view_layer.update()
